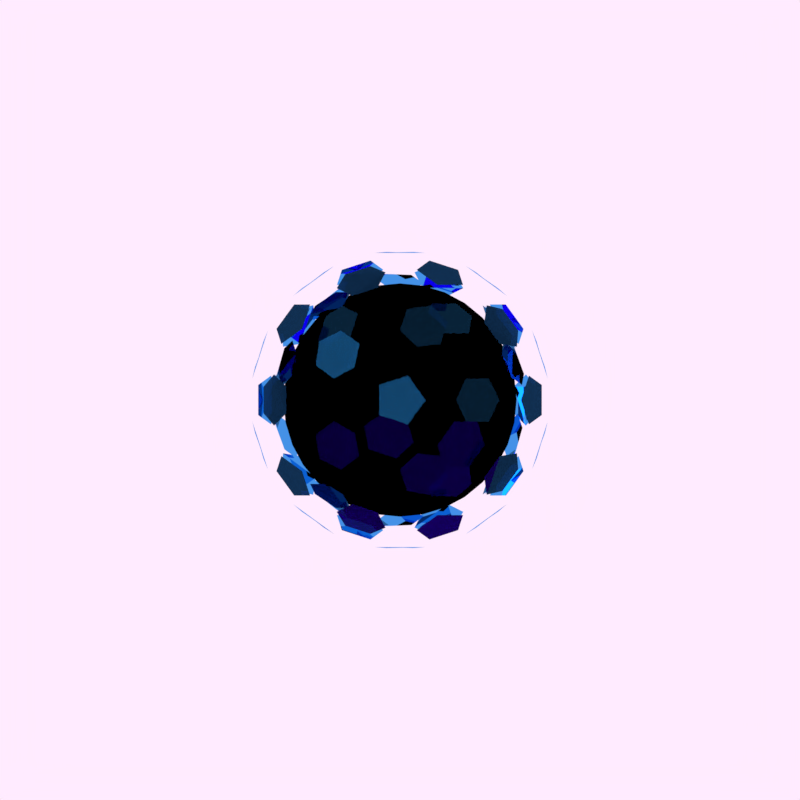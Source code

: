 # Source: sphereFade.blend  (saved by Blender 2.79.0; exported with 4.5.12 LTS)
import bpy
from mathutils import Matrix  # noqa: F401  (used for matrix-valued properties, if any)

bpy.ops.wm.read_factory_settings(use_empty=True)
scene = bpy.context.scene
scene.name = 'Scene'

# ---- collections
col_collection_1 = bpy.data.collections.new('Collection 1'); scene.collection.children.link(col_collection_1)
col_collection_2 = bpy.data.collections.new('Collection 2'); scene.collection.children.link(col_collection_2)
col_collection_2.hide_render = True
col_collection_2.hide_viewport = True

# ---- images (referenced by path relative to the original .blend; pixels are not part of the script)
import os
ASSET_DIR = os.environ.get("B2B_ASSET_DIR", "")  # directory of the original .blend (textures are referenced by path, not embedded)
HERE = os.path.dirname(os.path.abspath(__file__))  # packed textures are extracted next to this script under _unpacked/

def load_image(name, relpath, width, height, colorspace="sRGB"):
    """Load a texture the original file referenced (path relative to the .blend, or extracted next to this script)."""
    p = next((c for c in (os.path.join(HERE, relpath), os.path.join(ASSET_DIR, relpath)) if relpath and os.path.exists(c)), "")
    if p:
        img = bpy.data.images.load(p, check_existing=True)
        img.name = name
    else:  # same state as the original file: an image datablock whose file is absent (Cycles renders it pink)
        img = bpy.data.images.new(name, width, height)
        img.source = "FILE"
        img.filepath = "//" + (relpath or name)
    img.colorspace_settings.name = colorspace
    return img
img_nebulabackground_png = load_image('NebulaBackground.png', 'NebulaBackground.png', 1024, 1024, 'sRGB')

# ---- materials (node trees are filled in below, after node groups)
mat_material = bpy.data.materials.new('Material')
mat_material.alpha_threshold = 0.0
mat_material.roughness = 0.5
mat_material_001 = bpy.data.materials.new('Material.001')
mat_material_001.alpha_threshold = 0.0
mat_material_001.roughness = 0.5
mat_material_006 = bpy.data.materials.new('Material.006')
mat_material_006.alpha_threshold = 0.0
mat_material_006.roughness = 0.5
mat_material_005 = bpy.data.materials.new('Material.005')
mat_material_005.alpha_threshold = 0.0
mat_material_005.roughness = 0.5
mat_material_009 = bpy.data.materials.new('Material.009')
mat_material_009.alpha_threshold = 0.0
mat_material_009.roughness = 0.5
mat_material_011 = bpy.data.materials.new('Material.011')
mat_material_011.alpha_threshold = 0.0
mat_material_011.roughness = 0.5
mat_material_010 = bpy.data.materials.new('Material.010')
mat_material_010.alpha_threshold = 0.0
mat_material_010.roughness = 0.5
mat_material_014 = bpy.data.materials.new('Material.014')
mat_material_014.alpha_threshold = 0.0
mat_material_014.roughness = 0.5
mat_material_013 = bpy.data.materials.new('Material.013')
mat_material_013.alpha_threshold = 0.0
mat_material_013.roughness = 0.5

# ---- material node trees
mat_material.use_nodes = True; mat_material.node_tree.nodes.clear()
_N = mat_material.node_tree.nodes; _L = mat_material.node_tree.links
n0 = _N.new('ShaderNodeOutputMaterial'); n0.name = 'Material Output'; n0.location = (300, 300)
n1 = _N.new('ShaderNodeMixShader'); n1.name = 'Mix Shader'; n1.location = (10, 300)
n1.inputs[0].default_value = 0.0
n2 = _N.new('ShaderNodeBsdfTransparent'); n2.name = 'Transparent BSDF'; n2.location = (-180, 100)
n3 = _N.new('ShaderNodeBsdfGlass'); n3.name = 'Glass BSDF'; n3.location = (-190, 200)
n3.distribution = 'BECKMANN'
n3.inputs[0].default_value = (0.05864, 0.3409, 0.8, 1.0)
n3.inputs[2].default_value = 1.45
_L.new(n1.outputs[0], n0.inputs[0])
_L.new(n2.outputs[0], n1.inputs[2])
_L.new(n3.outputs[0], n1.inputs[1])
n0.is_active_output = True
mat_material_001.use_nodes = True; mat_material_001.node_tree.nodes.clear()
_N = mat_material_001.node_tree.nodes; _L = mat_material_001.node_tree.links
n0 = _N.new('ShaderNodeOutputMaterial'); n0.name = 'Material Output'; n0.location = (300, 300)
n1 = _N.new('ShaderNodeEmission'); n1.name = 'Emission'; n1.location = (10, 300)
n1.inputs[0].default_value = (0.0, 0.0, 0.0, 1.0)
_L.new(n1.outputs[0], n0.inputs[0])
n0.is_active_output = True
mat_material_006.use_nodes = True; mat_material_006.node_tree.nodes.clear()
_N = mat_material_006.node_tree.nodes; _L = mat_material_006.node_tree.links
n0 = _N.new('ShaderNodeOutputMaterial'); n0.name = 'Material Output'; n0.location = (300, 300)
n1 = _N.new('ShaderNodeBackground'); n1.name = 'Background'; n1.location = (10, 300)
n1.inputs[0].default_value = (1.0, 0.8322, 0.9972, 1.0)
_L.new(n1.outputs[0], n0.inputs[0])
n0.is_active_output = True
mat_material_005.use_nodes = True; mat_material_005.node_tree.nodes.clear()
_N = mat_material_005.node_tree.nodes; _L = mat_material_005.node_tree.links
n0 = _N.new('ShaderNodeOutputMaterial'); n0.name = 'Material Output'; n0.location = (300, 300)
n1 = _N.new('ShaderNodeBsdfDiffuse'); n1.name = 'Diffuse BSDF'; n1.location = (10, 300)
n2 = _N.new('ShaderNodeTexImage'); n2.name = 'Image Texture'; n2.location = (-180, 300)
n2.width = 140
n2.image = img_nebulabackground_png
_L.new(n1.outputs[0], n0.inputs[0])
_L.new(n2.outputs[0], n1.inputs[0])
n0.is_active_output = True
mat_material_009.use_nodes = True; mat_material_009.node_tree.nodes.clear()
_N = mat_material_009.node_tree.nodes; _L = mat_material_009.node_tree.links
n0 = _N.new('ShaderNodeOutputMaterial'); n0.name = 'Material Output'; n0.location = (300, 300)
n1 = _N.new('ShaderNodeBackground'); n1.name = 'Background'; n1.location = (10, 300)
n1.inputs[0].default_value = (1.0, 0.8322, 0.9972, 1.0)
_L.new(n1.outputs[0], n0.inputs[0])
n0.is_active_output = True
mat_material_011.use_nodes = True; mat_material_011.node_tree.nodes.clear()
_N = mat_material_011.node_tree.nodes; _L = mat_material_011.node_tree.links
n0 = _N.new('ShaderNodeOutputMaterial'); n0.name = 'Material Output'; n0.location = (300, 300)
n1 = _N.new('ShaderNodeBackground'); n1.name = 'Background'; n1.location = (10, 300)
n1.inputs[0].default_value = (1.0, 0.8322, 0.9972, 1.0)
_L.new(n1.outputs[0], n0.inputs[0])
n0.is_active_output = True
mat_material_010.use_nodes = True; mat_material_010.node_tree.nodes.clear()
_N = mat_material_010.node_tree.nodes; _L = mat_material_010.node_tree.links
n0 = _N.new('ShaderNodeOutputMaterial'); n0.name = 'Material Output'; n0.location = (300, 300)
n1 = _N.new('ShaderNodeBackground'); n1.name = 'Background'; n1.location = (10, 300)
n1.inputs[0].default_value = (1.0, 0.8322, 0.9972, 1.0)
_L.new(n1.outputs[0], n0.inputs[0])
n0.is_active_output = True
mat_material_014.use_nodes = True; mat_material_014.node_tree.nodes.clear()
_N = mat_material_014.node_tree.nodes; _L = mat_material_014.node_tree.links
n0 = _N.new('ShaderNodeOutputMaterial'); n0.name = 'Material Output'; n0.location = (300, 300)
n1 = _N.new('ShaderNodeBackground'); n1.name = 'Background'; n1.location = (10, 300)
n1.inputs[0].default_value = (1.0, 0.8322, 0.9972, 1.0)
_L.new(n1.outputs[0], n0.inputs[0])
n0.is_active_output = True
mat_material_013.use_nodes = True; mat_material_013.node_tree.nodes.clear()
_N = mat_material_013.node_tree.nodes; _L = mat_material_013.node_tree.links
n0 = _N.new('ShaderNodeOutputMaterial'); n0.name = 'Material Output'; n0.location = (300, 300)
n1 = _N.new('ShaderNodeBackground'); n1.name = 'Background'; n1.location = (10, 300)
n1.inputs[0].default_value = (1.0, 0.8322, 0.9972, 1.0)
_L.new(n1.outputs[0], n0.inputs[0])
n0.is_active_output = True

# ---- world
world_world = bpy.data.worlds.new('World'); scene.world = world_world
world_world.color = (1.0, 1.0, 1.0)
world_world.use_sun_shadow = False
world_world.sun_shadow_jitter_overblur = 0.0
world_world.cycles.sampling_method = 'MANUAL'

# ---- cameras
cam_camera_001 = bpy.data.cameras.new('Camera.001')
cam_camera_001.type = 'ORTHO'
cam_camera_001.clip_end = 100.0
cam_camera_001.lens = 35.0
cam_camera_001.sensor_width = 32.0
cam_camera_001.sensor_height = 18.0
cam_camera_001.display_size = 2.0
cam_camera_001.dof.focus_distance = 0.0

# ---- lights
light_sun = bpy.data.lights.new('Sun', 'SUN')
light_sun.color = (0.489, 0.8873, 1.0)
light_sun.transmission_factor = 0.0
light_sun.angle = 2.024
light_sun.energy = 5.0
light_sun.shadow_buffer_clip_start = 0.5
light_sun.shadow_soft_size = 1.6
light_sun.shadow_cascade_max_distance = 1000.0
light_sun_001 = bpy.data.lights.new('Sun.001', 'SUN')
light_sun_001.color = (0.489, 0.8873, 1.0)
light_sun_001.transmission_factor = 0.0
light_sun_001.angle = 2.024
light_sun_001.energy = 5.0
light_sun_001.shadow_buffer_clip_start = 0.5
light_sun_001.shadow_soft_size = 1.6
light_sun_001.shadow_cascade_max_distance = 1000.0

# ---- meshes
me_icosphere_227 = bpy.data.meshes.new('Icosphere.227')
me_icosphere_227.from_pydata([(-0.8451, -0.01452, 0.07269), (-0.8776, 0.08548, -0.09745), (-0.8776, 0.3035, -0.09745), (-0.8451, 0.4035, 0.07269), (-0.8097, 0.2945, 0.2582), (-0.8097, 0.0945, 0.2582)], [], [(3, 2, 1, 0, 5, 4)])
_ca = me_icosphere_227.color_attributes.new('Col', 'BYTE_COLOR', 'CORNER')
_ca.data.foreach_set('color', [1.0, 1.0, 1.0, 1.0, 1.0, 1.0, 1.0, 1.0, 1.0, 1.0, 1.0, 1.0, 1.0, 1.0, 1.0, 1.0, 1.0, 1.0, 1.0, 1.0, 1.0, 1.0, 1.0, 1.0])
me_icosphere_227.materials.append(mat_material)
me_icosphere_227.use_remesh_preserve_volume = False
me_icosphere_227.use_remesh_preserve_attributes = False
me_icosphere_227.use_mirror_vertex_groups = False
me_icosphere_227.update()
me_icosphere_226 = bpy.data.meshes.new('Icosphere.226')
me_icosphere_226.from_pydata([(-0.3169, -0.6409, -0.381), (-0.3536, -0.5278, -0.5734), (-0.464, -0.4338, -0.5944), (-0.5822, -0.4055, -0.4531), (-0.5468, -0.5145, -0.2676), (-0.4004, -0.6298, -0.2611)], [], [(3, 2, 1, 0, 5, 4)])
_ca = me_icosphere_226.color_attributes.new('Col', 'BYTE_COLOR', 'CORNER')
_ca.data.foreach_set('color', [1.0, 1.0, 1.0, 1.0, 1.0, 1.0, 1.0, 1.0, 1.0, 1.0, 1.0, 1.0, 1.0, 1.0, 1.0, 1.0, 1.0, 1.0, 1.0, 1.0, 1.0, 1.0, 1.0, 1.0])
me_icosphere_226.materials.append(mat_material)
me_icosphere_226.use_remesh_preserve_volume = False
me_icosphere_226.use_remesh_preserve_attributes = False
me_icosphere_226.use_mirror_vertex_groups = False
me_icosphere_226.update()
me_icosphere_225 = bpy.data.meshes.new('Icosphere.225')
me_icosphere_225.from_pydata([(0.4988, 0.08549, -0.9481), (0.6364, -0.01452, -0.843), (0.7865, 0.0945, -0.7283), (0.7865, 0.2945, -0.7283), (0.6364, 0.4035, -0.843), (0.4988, 0.3035, -0.9481)], [], [(3, 2, 1, 0, 5, 4)])
_ca = me_icosphere_225.color_attributes.new('Col', 'BYTE_COLOR', 'CORNER')
_ca.data.foreach_set('color', [1.0, 1.0, 1.0, 1.0, 1.0, 1.0, 1.0, 1.0, 1.0, 1.0, 1.0, 1.0, 1.0, 1.0, 1.0, 1.0, 1.0, 1.0, 1.0, 1.0, 1.0, 1.0, 1.0, 1.0])
me_icosphere_225.materials.append(mat_material)
me_icosphere_225.use_remesh_preserve_volume = False
me_icosphere_225.use_remesh_preserve_attributes = False
me_icosphere_225.use_mirror_vertex_groups = False
me_icosphere_225.update()
me_icosphere_224 = bpy.data.meshes.new('Icosphere.224')
me_icosphere_224.from_pydata([(0.6879, 0.6409, -0.6923), (0.8435, 0.5278, -0.5734), (0.7865, 0.2945, -0.7283), (0.8776, 0.3869, -0.5944), (0.6364, 0.4035, -0.843), (0.6079, 0.5828, -0.8005)], [], [(3, 2, 4, 5, 0, 1)])
_ca = me_icosphere_224.color_attributes.new('Col', 'BYTE_COLOR', 'CORNER')
_ca.data.foreach_set('color', [1.0, 1.0, 1.0, 1.0, 1.0, 1.0, 1.0, 1.0, 1.0, 1.0, 1.0, 1.0, 1.0, 1.0, 1.0, 1.0, 1.0, 1.0, 1.0, 1.0, 1.0, 1.0, 1.0, 1.0])
me_icosphere_224.materials.append(mat_material)
me_icosphere_224.use_remesh_preserve_volume = False
me_icosphere_224.use_remesh_preserve_attributes = False
me_icosphere_224.use_mirror_vertex_groups = False
me_icosphere_224.update()
me_icosphere_223 = bpy.data.meshes.new('Icosphere.223')
me_icosphere_223.from_pydata([(0.1219, 0.1691, 0.1341), (0.08945, 0.0691, -0.03602), (-0.03871, -0.1073, -0.03602), (-0.1238, -0.1691, 0.1341), (-0.08835, -0.06008, 0.3196), (0.0292, 0.1017, 0.3196)], [], [(3, 2, 1, 0, 5, 4)])
_ca = me_icosphere_223.color_attributes.new('Col', 'BYTE_COLOR', 'CORNER')
_ca.data.foreach_set('color', [1.0, 1.0, 1.0, 1.0, 1.0, 1.0, 1.0, 1.0, 1.0, 1.0, 1.0, 1.0, 1.0, 1.0, 1.0, 1.0, 1.0, 1.0, 1.0, 1.0, 1.0, 1.0, 1.0, 1.0])
me_icosphere_223.materials.append(mat_material)
me_icosphere_223.use_remesh_preserve_volume = False
me_icosphere_223.use_remesh_preserve_attributes = False
me_icosphere_223.use_mirror_vertex_groups = False
me_icosphere_223.update()
me_icosphere_222 = bpy.data.meshes.new('Icosphere.222')
me_icosphere_222.from_pydata([(0.2944, -0.1544, -0.07837), (0.1893, -0.1544, -0.2485), (-0.01809, -0.08703, -0.2485), (-0.1032, -0.02522, -0.07837), (0.01147, -0.02522, 0.1071), (0.2017, -0.08702, 0.1071)], [], [(3, 2, 1, 0, 5, 4)])
_ca = me_icosphere_222.color_attributes.new('Col', 'BYTE_COLOR', 'CORNER')
_ca.data.foreach_set('color', [1.0, 1.0, 1.0, 1.0, 1.0, 1.0, 1.0, 1.0, 1.0, 1.0, 1.0, 1.0, 1.0, 1.0, 1.0, 1.0, 1.0, 1.0, 1.0, 1.0, 1.0, 1.0, 1.0, 1.0])
me_icosphere_222.materials.append(mat_material)
me_icosphere_222.use_remesh_preserve_volume = False
me_icosphere_222.use_remesh_preserve_attributes = False
me_icosphere_222.use_mirror_vertex_groups = False
me_icosphere_222.update()
me_icosphere_221 = bpy.data.meshes.new('Icosphere.221')
me_icosphere_221.from_pydata([(-0.1495, -0.1004, -0.01588), (-0.09006, 0.08256, -0.1348), (0.03347, 0.1585, -0.1137), (0.1495, 0.1004, 0.02015), (0.09219, -0.07601, 0.1348), (-0.06953, -0.1585, 0.09229)], [], [(3, 2, 1, 0, 5, 4)])
_ca = me_icosphere_221.color_attributes.new('Col', 'BYTE_COLOR', 'CORNER')
_ca.data.foreach_set('color', [1.0, 1.0, 1.0, 1.0, 1.0, 1.0, 1.0, 1.0, 1.0, 1.0, 1.0, 1.0, 1.0, 1.0, 1.0, 1.0, 1.0, 1.0, 1.0, 1.0, 1.0, 1.0, 1.0, 1.0])
me_icosphere_221.materials.append(mat_material)
me_icosphere_221.use_remesh_preserve_volume = False
me_icosphere_221.use_remesh_preserve_attributes = False
me_icosphere_221.use_mirror_vertex_groups = False
me_icosphere_221.update()
me_icosphere_220 = bpy.data.meshes.new('Icosphere.220')
me_icosphere_220.from_pydata([(0.1778, -0.007294, -0.1099), (0.06024, -0.1691, -0.1099), (-0.1252, -0.1691, 0.004741), (-0.1778, -0.007293, 0.1099), (-0.04964, 0.1691, 0.1099), (0.1205, 0.1691, 0.004738)], [], [(3, 2, 1, 0, 5, 4)])
_ca = me_icosphere_220.color_attributes.new('Col', 'BYTE_COLOR', 'CORNER')
_ca.data.foreach_set('color', [1.0, 1.0, 1.0, 1.0, 1.0, 1.0, 1.0, 1.0, 1.0, 1.0, 1.0, 1.0, 1.0, 1.0, 1.0, 1.0, 1.0, 1.0, 1.0, 1.0, 1.0, 1.0, 1.0, 1.0])
me_icosphere_220.materials.append(mat_material)
me_icosphere_220.use_remesh_preserve_volume = False
me_icosphere_220.use_remesh_preserve_attributes = False
me_icosphere_220.use_mirror_vertex_groups = False
me_icosphere_220.update()
me_icosphere_219 = bpy.data.meshes.new('Icosphere.219')
me_icosphere_219.from_pydata([(-0.1765, 0.02051, 0.04677), (-0.08033, -0.04939, -0.1456), (0.06425, -0.06055, -0.1667), (0.1765, -0.01398, -0.02528), (0.08379, 0.0534, 0.1602), (-0.1024, 0.06055, 0.1667)], [], [(3, 2, 1, 0, 5, 4)])
_ca = me_icosphere_219.color_attributes.new('Col', 'BYTE_COLOR', 'CORNER')
_ca.data.foreach_set('color', [1.0, 1.0, 1.0, 1.0, 1.0, 1.0, 1.0, 1.0, 1.0, 1.0, 1.0, 1.0, 1.0, 1.0, 1.0, 1.0, 1.0, 1.0, 1.0, 1.0, 1.0, 1.0, 1.0, 1.0])
me_icosphere_219.materials.append(mat_material)
me_icosphere_219.use_remesh_preserve_volume = False
me_icosphere_219.use_remesh_preserve_attributes = False
me_icosphere_219.use_mirror_vertex_groups = False
me_icosphere_219.update()
me_icosphere_218 = bpy.data.meshes.new('Icosphere.218')
me_icosphere_218.from_pydata([(-0.1029, -0.04938, -0.1418), (0.1122, 0.0205, -0.1418), (-0.1101, -0.01398, 0.1418), (-0.1863, -0.06055, -0.02187), (0.1863, 0.06055, -0.02187), (0.09728, 0.0534, 0.1418)], [], [(1, 0, 3, 2, 5, 4)])
_ca = me_icosphere_218.color_attributes.new('Col', 'BYTE_COLOR', 'CORNER')
_ca.data.foreach_set('color', [1.0, 1.0, 1.0, 1.0, 1.0, 1.0, 1.0, 1.0, 1.0, 1.0, 1.0, 1.0, 1.0, 1.0, 1.0, 1.0, 1.0, 1.0, 1.0, 1.0, 1.0, 1.0, 1.0, 1.0])
me_icosphere_218.materials.append(mat_material)
me_icosphere_218.use_remesh_preserve_volume = False
me_icosphere_218.use_remesh_preserve_attributes = False
me_icosphere_218.use_mirror_vertex_groups = False
me_icosphere_218.update()
me_icosphere_217 = bpy.data.meshes.new('Icosphere.217')
me_icosphere_217.from_pydata([(-0.05626, 0.1112, 0.1348), (0.1361, 0.1112, 0.01588), (0.03824, -0.1112, -0.1348), (0.1667, 0.01715, -0.09229), (-0.1472, -0.1112, -0.02015), (-0.1667, 0.01715, 0.1137)], [], [(3, 2, 4, 5, 0, 1)])
_ca = me_icosphere_217.color_attributes.new('Col', 'BYTE_COLOR', 'CORNER')
_ca.data.foreach_set('color', [1.0, 1.0, 1.0, 1.0, 1.0, 1.0, 1.0, 1.0, 1.0, 1.0, 1.0, 1.0, 1.0, 1.0, 1.0, 1.0, 1.0, 1.0, 1.0, 1.0, 1.0, 1.0, 1.0, 1.0])
me_icosphere_217.materials.append(mat_material)
me_icosphere_217.use_remesh_preserve_volume = False
me_icosphere_217.use_remesh_preserve_attributes = False
me_icosphere_217.use_mirror_vertex_groups = False
me_icosphere_217.update()
me_icosphere_063 = bpy.data.meshes.new('Icosphere.063')
me_icosphere_063.from_pydata([(0.09594, 0.004626, -0.1456), (0.1327, 0.1177, 0.04676), (-0.1327, -0.1177, -0.02528), (-0.01448, -0.08939, -0.1667), (-0.09726, -0.008689, 0.1602), (0.04919, 0.1065, 0.1667)], [], [(1, 0, 3, 2, 4, 5)])
_ca = me_icosphere_063.color_attributes.new('Col', 'BYTE_COLOR', 'CORNER')
_ca.data.foreach_set('color', [1.0, 1.0, 1.0, 1.0, 1.0, 1.0, 1.0, 1.0, 1.0, 1.0, 1.0, 1.0, 1.0, 1.0, 1.0, 1.0, 1.0, 1.0, 1.0, 1.0, 1.0, 1.0, 1.0, 1.0])
me_icosphere_063.materials.append(mat_material)
me_icosphere_063.use_remesh_preserve_volume = False
me_icosphere_063.use_remesh_preserve_attributes = False
me_icosphere_063.use_mirror_vertex_groups = False
me_icosphere_063.update()
me_icosphere_062 = bpy.data.meshes.new('Icosphere.062')
me_icosphere_062.from_pydata([], [], [])
_ca = me_icosphere_062.color_attributes.new('Col', 'BYTE_COLOR', 'CORNER')
_ca.data.foreach_set('color', [])
me_icosphere_062.materials.append(mat_material)
me_icosphere_062.use_remesh_preserve_volume = False
me_icosphere_062.use_remesh_preserve_attributes = False
me_icosphere_062.use_mirror_vertex_groups = False
me_icosphere_062.update()
me_icosphere_061 = bpy.data.meshes.new('Icosphere.061')
me_icosphere_061.from_pydata([(0.006083, -0.1924, -0.003759), (-0.08507, -0.1, -0.1376), (-0.08507, 0.1, -0.1376), (0.006083, 0.1924, -0.003759), (0.08507, 0.1, 0.1376), (0.08507, -0.1, 0.1376)], [], [(1, 2, 3, 4, 5, 0)])
_ca = me_icosphere_061.color_attributes.new('Col', 'BYTE_COLOR', 'CORNER')
_ca.data.foreach_set('color', [1.0, 1.0, 1.0, 1.0, 1.0, 1.0, 1.0, 1.0, 1.0, 1.0, 1.0, 1.0, 1.0, 1.0, 1.0, 1.0, 1.0, 1.0, 1.0, 1.0, 1.0, 1.0, 1.0, 1.0])
me_icosphere_061.materials.append(mat_material)
me_icosphere_061.use_remesh_preserve_volume = False
me_icosphere_061.use_remesh_preserve_attributes = False
me_icosphere_061.use_mirror_vertex_groups = False
me_icosphere_061.update()
me_icosphere_060 = bpy.data.meshes.new('Icosphere.060')
me_icosphere_060.from_pydata([(-0.174, 0.09149, -0.03674), (-0.1373, -0.0216, 0.1556), (0.07782, -0.09149, 0.1556), (0.174, -0.0216, -0.03674), (0.01837, 0.09149, -0.1556)], [], [(3, 2, 1, 0, 4)])
_ca = me_icosphere_060.color_attributes.new('Col', 'BYTE_COLOR', 'CORNER')
_ca.data.foreach_set('color', [1.0, 1.0, 1.0, 1.0, 1.0, 1.0, 1.0, 1.0, 1.0, 1.0, 1.0, 1.0, 1.0, 1.0, 1.0, 1.0, 1.0, 1.0, 1.0, 1.0])
me_icosphere_060.materials.append(mat_material)
me_icosphere_060.use_remesh_preserve_volume = False
me_icosphere_060.use_remesh_preserve_attributes = False
me_icosphere_060.use_mirror_vertex_groups = False
me_icosphere_060.update()
me_icosphere_059 = bpy.data.meshes.new('Icosphere.059')
me_icosphere_059.from_pydata([(-0.007017, -0.148, 0.1556), (0.1259, 0.03494, 0.1556), (0.08918, 0.148, -0.03674), (-0.06647, 0.03494, -0.1556), (-0.1259, -0.148, -0.03674)], [], [(3, 2, 1, 0, 4)])
_ca = me_icosphere_059.color_attributes.new('Col', 'BYTE_COLOR', 'CORNER')
_ca.data.foreach_set('color', [1.0, 1.0, 1.0, 1.0, 1.0, 1.0, 1.0, 1.0, 1.0, 1.0, 1.0, 1.0, 1.0, 1.0, 1.0, 1.0, 1.0, 1.0, 1.0, 1.0])
me_icosphere_059.materials.append(mat_material)
me_icosphere_059.use_remesh_preserve_volume = False
me_icosphere_059.use_remesh_preserve_attributes = False
me_icosphere_059.use_mirror_vertex_groups = False
me_icosphere_059.update()
me_icosphere_058 = bpy.data.meshes.new('Icosphere.058')
me_icosphere_058.from_pydata([(0.04941, 0.1556, -0.1011), (0.1802, 0.03448, -0.04649), (0.1276, -0.1273, 0.05865), (-0.05173, -0.1556, 0.1011), (-0.1802, -0.02733, 0.05865), (-0.1276, 0.1345, -0.04649)], [], [(1, 2, 3, 4, 5, 0)])
_ca = me_icosphere_058.color_attributes.new('Col', 'BYTE_COLOR', 'CORNER')
_ca.data.foreach_set('color', [1.0, 1.0, 1.0, 1.0, 1.0, 1.0, 1.0, 1.0, 1.0, 1.0, 1.0, 1.0, 1.0, 1.0, 1.0, 1.0, 1.0, 1.0, 1.0, 1.0, 1.0, 1.0, 1.0, 1.0])
me_icosphere_058.materials.append(mat_material)
me_icosphere_058.use_remesh_preserve_volume = False
me_icosphere_058.use_remesh_preserve_attributes = False
me_icosphere_058.use_mirror_vertex_groups = False
me_icosphere_058.update()
me_icosphere_057 = bpy.data.meshes.new('Icosphere.057')
me_icosphere_057.from_pydata([(-0.118, 0.1556, -0.003758), (0.01004, 0.1345, -0.1376), (0.1276, -0.02733, -0.1376), (0.1082, -0.1556, -0.00376), (-0.01004, -0.1273, 0.1376), (-0.1276, 0.03448, 0.1376)], [], [(1, 2, 3, 4, 5, 0)])
_ca = me_icosphere_057.color_attributes.new('Col', 'BYTE_COLOR', 'CORNER')
_ca.data.foreach_set('color', [1.0, 1.0, 1.0, 1.0, 1.0, 1.0, 1.0, 1.0, 1.0, 1.0, 1.0, 1.0, 1.0, 1.0, 1.0, 1.0, 1.0, 1.0, 1.0, 1.0, 1.0, 1.0, 1.0, 1.0])
me_icosphere_057.materials.append(mat_material)
me_icosphere_057.use_remesh_preserve_volume = False
me_icosphere_057.use_remesh_preserve_attributes = False
me_icosphere_057.use_mirror_vertex_groups = False
me_icosphere_057.update()
me_icosphere_056 = bpy.data.meshes.new('Icosphere.056')
me_icosphere_056.from_pydata([(-0.1011, -0.003575, -0.1637), (0.08507, 0.003575, -0.1701), (0.1902, 0.003574, 0.0), (0.1011, -0.003575, 0.1637), (-0.08506, 0.003575, 0.1701), (-0.1902, 0.003574, 0.0)], [], [(1, 2, 3, 4, 5, 0)])
_ca = me_icosphere_056.color_attributes.new('Col', 'BYTE_COLOR', 'CORNER')
_ca.data.foreach_set('color', [1.0, 1.0, 1.0, 1.0, 1.0, 1.0, 1.0, 1.0, 1.0, 1.0, 1.0, 1.0, 1.0, 1.0, 1.0, 1.0, 1.0, 1.0, 1.0, 1.0, 1.0, 1.0, 1.0, 1.0])
me_icosphere_056.materials.append(mat_material)
me_icosphere_056.use_remesh_preserve_volume = False
me_icosphere_056.use_remesh_preserve_attributes = False
me_icosphere_056.use_mirror_vertex_groups = False
me_icosphere_056.update()
me_icosphere_055 = bpy.data.meshes.new('Icosphere.055')
me_icosphere_055.from_pydata([(-0.07762, -0.06524, 0.1637), (-0.1539, -0.1118, 4.172e-07), (-0.06882, -0.05, -0.1701), (0.08603, 0.05367, -0.1637), (0.1539, 0.1118, 4.172e-07), (0.06882, 0.05, 0.1701)], [], [(1, 2, 3, 4, 5, 0)])
_ca = me_icosphere_055.color_attributes.new('Col', 'BYTE_COLOR', 'CORNER')
_ca.data.foreach_set('color', [1.0, 1.0, 1.0, 1.0, 1.0, 1.0, 1.0, 1.0, 1.0, 1.0, 1.0, 1.0, 1.0, 1.0, 1.0, 1.0, 1.0, 1.0, 1.0, 1.0, 1.0, 1.0, 1.0, 1.0])
me_icosphere_055.materials.append(mat_material)
me_icosphere_055.use_remesh_preserve_volume = False
me_icosphere_055.use_remesh_preserve_attributes = False
me_icosphere_055.use_mirror_vertex_groups = False
me_icosphere_055.update()
me_icosphere_054 = bpy.data.meshes.new('Icosphere.054')
me_icosphere_054.from_pydata([(-0.08918, 0.148, 0.03674), (0.06647, 0.03494, 0.1556), (0.1259, -0.148, 0.03674), (0.007017, -0.148, -0.1556), (-0.1259, 0.03494, -0.1556)], [], [(3, 2, 1, 0, 4)])
_ca = me_icosphere_054.color_attributes.new('Col', 'BYTE_COLOR', 'CORNER')
_ca.data.foreach_set('color', [1.0, 1.0, 1.0, 1.0, 1.0, 1.0, 1.0, 1.0, 1.0, 1.0, 1.0, 1.0, 1.0, 1.0, 1.0, 1.0, 1.0, 1.0, 1.0, 1.0])
me_icosphere_054.materials.append(mat_material)
me_icosphere_054.use_remesh_preserve_volume = False
me_icosphere_054.use_remesh_preserve_attributes = False
me_icosphere_054.use_mirror_vertex_groups = False
me_icosphere_054.update()
me_icosphere_053 = bpy.data.meshes.new('Icosphere.053')
me_icosphere_053.from_pydata([(-0.08603, 0.05367, 0.1637), (-0.1539, 0.1118, -4.321e-07), (-0.06882, 0.05, -0.1701), (0.07762, -0.06524, -0.1637), (0.1539, -0.1118, -4.321e-07), (0.06882, -0.05, 0.1701)], [], [(1, 2, 3, 4, 5, 0)])
_ca = me_icosphere_053.color_attributes.new('Col', 'BYTE_COLOR', 'CORNER')
_ca.data.foreach_set('color', [1.0, 1.0, 1.0, 1.0, 1.0, 1.0, 1.0, 1.0, 1.0, 1.0, 1.0, 1.0, 1.0, 1.0, 1.0, 1.0, 1.0, 1.0, 1.0, 1.0, 1.0, 1.0, 1.0, 1.0])
me_icosphere_053.materials.append(mat_material)
me_icosphere_053.use_remesh_preserve_volume = False
me_icosphere_053.use_remesh_preserve_attributes = False
me_icosphere_053.use_mirror_vertex_groups = False
me_icosphere_053.update()
me_icosphere_052 = bpy.data.meshes.new('Icosphere.052')
me_icosphere_052.from_pydata([(-0.183, 0.05367, 0.00376), (-0.1195, -0.05, -0.1376), (0.0707, -0.1118, -0.1376), (0.183, -0.06524, 0.00376), (0.1233, 0.05, 0.1376), (-0.06694, 0.1118, 0.1376)], [], [(1, 2, 3, 4, 5, 0)])
_ca = me_icosphere_052.color_attributes.new('Col', 'BYTE_COLOR', 'CORNER')
_ca.data.foreach_set('color', [1.0, 1.0, 1.0, 1.0, 1.0, 1.0, 1.0, 1.0, 1.0, 1.0, 1.0, 1.0, 1.0, 1.0, 1.0, 1.0, 1.0, 1.0, 1.0, 1.0, 1.0, 1.0, 1.0, 1.0])
me_icosphere_052.materials.append(mat_material)
me_icosphere_052.use_remesh_preserve_volume = False
me_icosphere_052.use_remesh_preserve_attributes = False
me_icosphere_052.use_mirror_vertex_groups = False
me_icosphere_052.update()
me_icosphere_051 = bpy.data.meshes.new('Icosphere.051')
me_icosphere_051.from_pydata([(0.174, 0.1131, -2.384e-07), (-0.04108, 0.183, -2.384e-07), (-0.174, -1.08e-08, 2.384e-07), (-0.04108, -0.183, -2.384e-07), (0.174, -0.1131, -2.384e-07)], [], [(3, 2, 1, 0, 4)])
_ca = me_icosphere_051.color_attributes.new('Col', 'BYTE_COLOR', 'CORNER')
_ca.data.foreach_set('color', [1.0, 1.0, 1.0, 1.0, 1.0, 1.0, 1.0, 1.0, 1.0, 1.0, 1.0, 1.0, 1.0, 1.0, 1.0, 1.0, 1.0, 1.0, 1.0, 1.0])
me_icosphere_051.materials.append(mat_material)
me_icosphere_051.use_remesh_preserve_volume = False
me_icosphere_051.use_remesh_preserve_attributes = False
me_icosphere_051.use_mirror_vertex_groups = False
me_icosphere_051.update()
me_icosphere_050 = bpy.data.meshes.new('Icosphere.050')
me_icosphere_050.from_pydata([(0.1354, 0.0984, 0.1011), (0.1639, -0.0809, 0.05866), (0.02629, -0.1809, -0.04649), (-0.1294, -0.09398, -0.1011), (-0.1639, 0.0809, -0.04649), (-0.02629, 0.1809, 0.05865)], [], [(1, 2, 3, 4, 5, 0)])
_ca = me_icosphere_050.color_attributes.new('Col', 'BYTE_COLOR', 'CORNER')
_ca.data.foreach_set('color', [1.0, 1.0, 1.0, 1.0, 1.0, 1.0, 1.0, 1.0, 1.0, 1.0, 1.0, 1.0, 1.0, 1.0, 1.0, 1.0, 1.0, 1.0, 1.0, 1.0, 1.0, 1.0, 1.0, 1.0])
me_icosphere_050.materials.append(mat_material)
me_icosphere_050.use_remesh_preserve_volume = False
me_icosphere_050.use_remesh_preserve_attributes = False
me_icosphere_050.use_mirror_vertex_groups = False
me_icosphere_050.update()
me_icosphere_049 = bpy.data.meshes.new('Icosphere.049')
me_icosphere_049.from_pydata([(-0.03805, 0.09398, -0.1637), (0.02629, -0.0809, -0.1701), (0.05878, -0.1809, -4.172e-07), (0.02446, -0.0984, 0.1637), (-0.02628, 0.0809, 0.1701), (-0.05878, 0.1809, -4.172e-07)], [], [(1, 2, 3, 4, 5, 0)])
_ca = me_icosphere_049.color_attributes.new('Col', 'BYTE_COLOR', 'CORNER')
_ca.data.foreach_set('color', [1.0, 1.0, 1.0, 1.0, 1.0, 1.0, 1.0, 1.0, 1.0, 1.0, 1.0, 1.0, 1.0, 1.0, 1.0, 1.0, 1.0, 1.0, 1.0, 1.0, 1.0, 1.0, 1.0, 1.0])
me_icosphere_049.materials.append(mat_material)
me_icosphere_049.use_remesh_preserve_volume = False
me_icosphere_049.use_remesh_preserve_attributes = False
me_icosphere_049.use_mirror_vertex_groups = False
me_icosphere_049.update()
me_icosphere_048 = bpy.data.meshes.new('Icosphere.048')
me_icosphere_048.from_pydata([(0.1259, -0.03494, 0.1556), (-0.007017, 0.148, 0.1556), (-0.1259, 0.148, -0.03674), (-0.06647, -0.03494, -0.1556), (0.08918, -0.148, -0.03674)], [], [(3, 2, 1, 0, 4)])
_ca = me_icosphere_048.color_attributes.new('Col', 'BYTE_COLOR', 'CORNER')
_ca.data.foreach_set('color', [1.0, 1.0, 1.0, 1.0, 1.0, 1.0, 1.0, 1.0, 1.0, 1.0, 1.0, 1.0, 1.0, 1.0, 1.0, 1.0, 1.0, 1.0, 1.0, 1.0])
me_icosphere_048.materials.append(mat_material)
me_icosphere_048.use_remesh_preserve_volume = False
me_icosphere_048.use_remesh_preserve_attributes = False
me_icosphere_048.use_mirror_vertex_groups = False
me_icosphere_048.update()
me_icosphere_047 = bpy.data.meshes.new('Icosphere.047')
me_icosphere_047.from_pydata([(-0.006083, 0.1924, 0.003759), (-0.08507, 0.1, -0.1376), (-0.08507, -0.1, -0.1376), (-0.006083, -0.1924, 0.003759), (0.08507, -0.1, 0.1376), (0.08507, 0.1, 0.1376)], [], [(1, 2, 3, 4, 5, 0)])
_ca = me_icosphere_047.color_attributes.new('Col', 'BYTE_COLOR', 'CORNER')
_ca.data.foreach_set('color', [1.0, 1.0, 1.0, 1.0, 1.0, 1.0, 1.0, 1.0, 1.0, 1.0, 1.0, 1.0, 1.0, 1.0, 1.0, 1.0, 1.0, 1.0, 1.0, 1.0, 1.0, 1.0, 1.0, 1.0])
me_icosphere_047.materials.append(mat_material)
me_icosphere_047.use_remesh_preserve_volume = False
me_icosphere_047.use_remesh_preserve_attributes = False
me_icosphere_047.use_mirror_vertex_groups = False
me_icosphere_047.update()
me_icosphere_046 = bpy.data.meshes.new('Icosphere.046')
me_icosphere_046.from_pydata([(-0.1259, -0.03494, -0.1556), (0.007017, 0.148, -0.1556), (-0.08918, -0.148, 0.03674), (0.06647, -0.03494, 0.1556), (0.1259, 0.148, 0.03674)], [], [(0, 2, 3, 4, 1)])
_ca = me_icosphere_046.color_attributes.new('Col', 'BYTE_COLOR', 'CORNER')
_ca.data.foreach_set('color', [1.0, 1.0, 1.0, 1.0, 1.0, 1.0, 1.0, 1.0, 1.0, 1.0, 1.0, 1.0, 1.0, 1.0, 1.0, 1.0, 1.0, 1.0, 1.0, 1.0])
me_icosphere_046.materials.append(mat_material)
me_icosphere_046.use_remesh_preserve_volume = False
me_icosphere_046.use_remesh_preserve_attributes = False
me_icosphere_046.use_mirror_vertex_groups = False
me_icosphere_046.update()
me_icosphere_045 = bpy.data.meshes.new('Icosphere.045')
me_icosphere_045.from_pydata([(0.07762, 0.06524, -0.1637), (-0.06882, -0.05, -0.1701), (-0.1539, -0.1118, -4.172e-07), (-0.08603, -0.05367, 0.1637), (0.06882, 0.05, 0.1701), (0.1539, 0.1118, -4.172e-07)], [], [(1, 2, 3, 4, 5, 0)])
_ca = me_icosphere_045.color_attributes.new('Col', 'BYTE_COLOR', 'CORNER')
_ca.data.foreach_set('color', [1.0, 1.0, 1.0, 1.0, 1.0, 1.0, 1.0, 1.0, 1.0, 1.0, 1.0, 1.0, 1.0, 1.0, 1.0, 1.0, 1.0, 1.0, 1.0, 1.0, 1.0, 1.0, 1.0, 1.0])
me_icosphere_045.materials.append(mat_material)
me_icosphere_045.use_remesh_preserve_volume = False
me_icosphere_045.use_remesh_preserve_attributes = False
me_icosphere_045.use_mirror_vertex_groups = False
me_icosphere_045.update()
me_icosphere_044 = bpy.data.meshes.new('Icosphere.044')
me_icosphere_044.from_pydata([(0.1011, 0.003575, 0.1637), (0.1902, -0.003574, 0.0), (0.08506, -0.003575, -0.1701), (-0.1011, 0.003575, -0.1637), (-0.1902, -0.003574, 0.0), (-0.08506, -0.003575, 0.1701)], [], [(1, 2, 3, 4, 5, 0)])
_ca = me_icosphere_044.color_attributes.new('Col', 'BYTE_COLOR', 'CORNER')
_ca.data.foreach_set('color', [1.0, 1.0, 1.0, 1.0, 1.0, 1.0, 1.0, 1.0, 1.0, 1.0, 1.0, 1.0, 1.0, 1.0, 1.0, 1.0, 1.0, 1.0, 1.0, 1.0, 1.0, 1.0, 1.0, 1.0])
me_icosphere_044.materials.append(mat_material)
me_icosphere_044.use_remesh_preserve_volume = False
me_icosphere_044.use_remesh_preserve_attributes = False
me_icosphere_044.use_mirror_vertex_groups = False
me_icosphere_044.update()
me_icosphere_043 = bpy.data.meshes.new('Icosphere.043')
me_icosphere_043.from_pydata([(0.118, -0.1556, 0.003758), (0.1276, -0.03448, -0.1376), (0.01004, 0.1273, -0.1376), (-0.1082, 0.1556, 0.00376), (-0.1276, 0.02733, 0.1376), (-0.01004, -0.1345, 0.1376)], [], [(1, 2, 3, 4, 5, 0)])
_ca = me_icosphere_043.color_attributes.new('Col', 'BYTE_COLOR', 'CORNER')
_ca.data.foreach_set('color', [1.0, 1.0, 1.0, 1.0, 1.0, 1.0, 1.0, 1.0, 1.0, 1.0, 1.0, 1.0, 1.0, 1.0, 1.0, 1.0, 1.0, 1.0, 1.0, 1.0, 1.0, 1.0, 1.0, 1.0])
me_icosphere_043.materials.append(mat_material)
me_icosphere_043.use_remesh_preserve_volume = False
me_icosphere_043.use_remesh_preserve_attributes = False
me_icosphere_043.use_mirror_vertex_groups = False
me_icosphere_043.update()
me_icosphere_042 = bpy.data.meshes.new('Icosphere.042')
me_icosphere_042.from_pydata([(-0.1082, -0.1556, 0.00376), (0.01004, -0.1273, -0.1376), (0.1276, 0.03448, -0.1376), (0.118, 0.1556, 0.003758), (-0.01004, 0.1345, 0.1376), (-0.1276, -0.02733, 0.1376)], [], [(1, 2, 3, 4, 5, 0)])
_ca = me_icosphere_042.color_attributes.new('Col', 'BYTE_COLOR', 'CORNER')
_ca.data.foreach_set('color', [1.0, 1.0, 1.0, 1.0, 1.0, 1.0, 1.0, 1.0, 1.0, 1.0, 1.0, 1.0, 1.0, 1.0, 1.0, 1.0, 1.0, 1.0, 1.0, 1.0, 1.0, 1.0, 1.0, 1.0])
me_icosphere_042.materials.append(mat_material)
me_icosphere_042.use_remesh_preserve_volume = False
me_icosphere_042.use_remesh_preserve_attributes = False
me_icosphere_042.use_mirror_vertex_groups = False
me_icosphere_042.update()
me_icosphere_041 = bpy.data.meshes.new('Icosphere.041')
me_icosphere_041.from_pydata([(-0.174, -0.0216, 0.03674), (-0.01837, 0.09149, 0.1556), (0.174, 0.09149, 0.03674), (0.1373, -0.0216, -0.1556), (-0.07782, -0.09149, -0.1556)], [], [(3, 2, 1, 0, 4)])
_ca = me_icosphere_041.color_attributes.new('Col', 'BYTE_COLOR', 'CORNER')
_ca.data.foreach_set('color', [1.0, 1.0, 1.0, 1.0, 1.0, 1.0, 1.0, 1.0, 1.0, 1.0, 1.0, 1.0, 1.0, 1.0, 1.0, 1.0, 1.0, 1.0, 1.0, 1.0])
me_icosphere_041.materials.append(mat_material)
me_icosphere_041.use_remesh_preserve_volume = False
me_icosphere_041.use_remesh_preserve_attributes = False
me_icosphere_041.use_mirror_vertex_groups = False
me_icosphere_041.update()
me_icosphere_040 = bpy.data.meshes.new('Icosphere.040')
me_icosphere_040.from_pydata([(0.05173, -0.1556, -0.1011), (0.1802, -0.02733, -0.05865), (0.1276, 0.1345, 0.04649), (-0.04941, 0.1556, 0.1011), (-0.1802, 0.03448, 0.04649), (-0.1276, -0.1273, -0.05865)], [], [(1, 2, 3, 4, 5, 0)])
_ca = me_icosphere_040.color_attributes.new('Col', 'BYTE_COLOR', 'CORNER')
_ca.data.foreach_set('color', [1.0, 1.0, 1.0, 1.0, 1.0, 1.0, 1.0, 1.0, 1.0, 1.0, 1.0, 1.0, 1.0, 1.0, 1.0, 1.0, 1.0, 1.0, 1.0, 1.0, 1.0, 1.0, 1.0, 1.0])
me_icosphere_040.materials.append(mat_material)
me_icosphere_040.use_remesh_preserve_volume = False
me_icosphere_040.use_remesh_preserve_attributes = False
me_icosphere_040.use_mirror_vertex_groups = False
me_icosphere_040.update()
me_icosphere_039 = bpy.data.meshes.new('Icosphere.039')
me_icosphere_039.from_pydata([(0.02446, 0.0984, 0.1637), (0.05878, 0.1809, -4.172e-07), (0.02629, 0.0809, -0.1701), (-0.03805, -0.09398, -0.1637), (-0.05878, -0.1809, -4.172e-07), (-0.02628, -0.0809, 0.1701)], [], [(1, 2, 3, 4, 5, 0)])
_ca = me_icosphere_039.color_attributes.new('Col', 'BYTE_COLOR', 'CORNER')
_ca.data.foreach_set('color', [1.0, 1.0, 1.0, 1.0, 1.0, 1.0, 1.0, 1.0, 1.0, 1.0, 1.0, 1.0, 1.0, 1.0, 1.0, 1.0, 1.0, 1.0, 1.0, 1.0, 1.0, 1.0, 1.0, 1.0])
me_icosphere_039.materials.append(mat_material)
me_icosphere_039.use_remesh_preserve_volume = False
me_icosphere_039.use_remesh_preserve_attributes = False
me_icosphere_039.use_mirror_vertex_groups = False
me_icosphere_039.update()
me_icosphere_038 = bpy.data.meshes.new('Icosphere.038')
me_icosphere_038.from_pydata([(0.01837, 0.183, -0.03674), (-0.07782, 0.1131, 0.1556), (-0.07782, -0.1131, 0.1556), (0.01837, -0.183, -0.03674), (0.07782, -1.028e-08, -0.1556)], [], [(3, 2, 1, 0, 4)])
_ca = me_icosphere_038.color_attributes.new('Col', 'BYTE_COLOR', 'CORNER')
_ca.data.foreach_set('color', [1.0, 1.0, 1.0, 1.0, 1.0, 1.0, 1.0, 1.0, 1.0, 1.0, 1.0, 1.0, 1.0, 1.0, 1.0, 1.0, 1.0, 1.0, 1.0, 1.0])
me_icosphere_038.materials.append(mat_material)
me_icosphere_038.use_remesh_preserve_volume = False
me_icosphere_038.use_remesh_preserve_attributes = False
me_icosphere_038.use_mirror_vertex_groups = False
me_icosphere_038.update()
me_icosphere_037 = bpy.data.meshes.new('Icosphere.037')
me_icosphere_037.from_pydata([(-0.1462, 0.1017, -0.1099), (-0.1988, -0.06008, -0.00474), (0.1988, 0.0691, -0.00474), (0.06114, 0.1691, -0.1099), (-0.04874, -0.1691, 0.1099), (0.1415, -0.1073, 0.1099)], [], [(1, 0, 3, 2, 5, 4)])
_ca = me_icosphere_037.color_attributes.new('Col', 'BYTE_COLOR', 'CORNER')
_ca.data.foreach_set('color', [1.0, 1.0, 1.0, 1.0, 1.0, 1.0, 1.0, 1.0, 1.0, 1.0, 1.0, 1.0, 1.0, 1.0, 1.0, 1.0, 1.0, 1.0, 1.0, 1.0, 1.0, 1.0, 1.0, 1.0])
me_icosphere_037.materials.append(mat_material)
me_icosphere_037.use_remesh_preserve_volume = False
me_icosphere_037.use_remesh_preserve_attributes = False
me_icosphere_037.use_mirror_vertex_groups = False
me_icosphere_037.update()
me_icosphere_036 = bpy.data.meshes.new('Icosphere.036')
me_icosphere_036.from_pydata([(0.06815, -0.1626, -0.04677), (-0.02804, -0.09267, 0.1456), (0.019, 0.09518, -0.1602), (0.08334, -0.07971, -0.1667), (-0.07374, 0.1626, 0.02528), (-0.08334, 0.04139, 0.1667)], [], [(3, 2, 4, 5, 1, 0)])
_ca = me_icosphere_036.color_attributes.new('Col', 'BYTE_COLOR', 'CORNER')
_ca.data.foreach_set('color', [1.0, 1.0, 1.0, 1.0, 1.0, 1.0, 1.0, 1.0, 1.0, 1.0, 1.0, 1.0, 1.0, 1.0, 1.0, 1.0, 1.0, 1.0, 1.0, 1.0, 1.0, 1.0, 1.0, 1.0])
me_icosphere_036.materials.append(mat_material)
me_icosphere_036.use_remesh_preserve_volume = False
me_icosphere_036.use_remesh_preserve_attributes = False
me_icosphere_036.use_mirror_vertex_groups = False
me_icosphere_036.update()
me_icosphere_035 = bpy.data.meshes.new('Icosphere.035')
me_icosphere_035.from_pydata([(-0.03404, -0.08981, 0.1456), (-0.1529, -0.08981, -0.04676), (-0.1165, -0.01385, -0.1667), (0.03832, 0.08981, -0.1602), (0.1529, 0.08981, 0.02528), (0.08949, -0.01386, 0.1667)], [], [(3, 2, 1, 0, 5, 4)])
_ca = me_icosphere_035.color_attributes.new('Col', 'BYTE_COLOR', 'CORNER')
_ca.data.foreach_set('color', [1.0, 1.0, 1.0, 1.0, 1.0, 1.0, 1.0, 1.0, 1.0, 1.0, 1.0, 1.0, 1.0, 1.0, 1.0, 1.0, 1.0, 1.0, 1.0, 1.0, 1.0, 1.0, 1.0, 1.0])
me_icosphere_035.materials.append(mat_material)
me_icosphere_035.use_remesh_preserve_volume = False
me_icosphere_035.use_remesh_preserve_attributes = False
me_icosphere_035.use_mirror_vertex_groups = False
me_icosphere_035.update()
me_icosphere_034 = bpy.data.meshes.new('Icosphere.034')
me_icosphere_034.from_pydata([(0.03749, 0.1732, -0.04677), (0.07423, 0.06013, 0.1456), (-0.07423, -0.0642, -0.1602), (-0.02349, 0.1151, -0.1667), (-0.03881, -0.1732, 0.02528), (0.04017, -0.08082, 0.1667)], [], [(3, 2, 4, 5, 1, 0)])
_ca = me_icosphere_034.color_attributes.new('Col', 'BYTE_COLOR', 'CORNER')
_ca.data.foreach_set('color', [1.0, 1.0, 1.0, 1.0, 1.0, 1.0, 1.0, 1.0, 1.0, 1.0, 1.0, 1.0, 1.0, 1.0, 1.0, 1.0, 1.0, 1.0, 1.0, 1.0, 1.0, 1.0, 1.0, 1.0])
me_icosphere_034.materials.append(mat_material)
me_icosphere_034.use_remesh_preserve_volume = False
me_icosphere_034.use_remesh_preserve_attributes = False
me_icosphere_034.use_mirror_vertex_groups = False
me_icosphere_034.update()
me_icosphere_033 = bpy.data.meshes.new('Icosphere.033')
me_icosphere_033.from_pydata([(-0.2944, 0.1544, 0.03506), (-0.1755, 0.1544, 0.2275), (-0.1032, -0.02522, -0.07837), (-0.258, 0.07844, -0.08485), (0.01147, -0.02522, 0.1071), (-0.05199, 0.07845, 0.2485)], [], [(3, 2, 4, 5, 1, 0)])
_ca = me_icosphere_033.color_attributes.new('Col', 'BYTE_COLOR', 'CORNER')
_ca.data.foreach_set('color', [1.0, 1.0, 1.0, 1.0, 1.0, 1.0, 1.0, 1.0, 1.0, 1.0, 1.0, 1.0, 1.0, 1.0, 1.0, 1.0, 1.0, 1.0, 1.0, 1.0, 1.0, 1.0, 1.0, 1.0])
me_icosphere_033.materials.append(mat_material)
me_icosphere_033.use_remesh_preserve_volume = False
me_icosphere_033.use_remesh_preserve_attributes = False
me_icosphere_033.use_mirror_vertex_groups = False
me_icosphere_033.update()
me_icosphere_032 = bpy.data.meshes.new('Icosphere.032')
me_icosphere_032.from_pydata([(0.05626, -0.1112, -0.1348), (-0.1361, -0.1112, -0.01588), (0.1472, 0.1112, 0.02015), (0.1667, -0.01715, -0.1137), (-0.03824, 0.1112, 0.1348), (-0.1667, -0.01715, 0.09229)], [], [(1, 0, 3, 2, 4, 5)])
_ca = me_icosphere_032.color_attributes.new('Col', 'BYTE_COLOR', 'CORNER')
_ca.data.foreach_set('color', [1.0, 1.0, 1.0, 1.0, 1.0, 1.0, 1.0, 1.0, 1.0, 1.0, 1.0, 1.0, 1.0, 1.0, 1.0, 1.0, 1.0, 1.0, 1.0, 1.0, 1.0, 1.0, 1.0, 1.0])
me_icosphere_032.materials.append(mat_material)
me_icosphere_032.use_remesh_preserve_volume = False
me_icosphere_032.use_remesh_preserve_attributes = False
me_icosphere_032.use_mirror_vertex_groups = False
me_icosphere_032.update()
me_icosphere_031 = bpy.data.meshes.new('Icosphere.031')
me_icosphere_031.from_pydata([(-0.07875, 0.08256, -0.1418), (0.05418, -0.1004, -0.1418), (0.1152, -0.1585, -0.02187), (0.08084, -0.07602, 0.1418), (-0.04731, 0.1004, 0.1418), (-0.1152, 0.1585, -0.02187)], [], [(1, 0, 5, 4, 3, 2)])
_ca = me_icosphere_031.color_attributes.new('Col', 'BYTE_COLOR', 'CORNER')
_ca.data.foreach_set('color', [1.0, 1.0, 1.0, 1.0, 1.0, 1.0, 1.0, 1.0, 1.0, 1.0, 1.0, 1.0, 1.0, 1.0, 1.0, 1.0, 1.0, 1.0, 1.0, 1.0, 1.0, 1.0, 1.0, 1.0])
me_icosphere_031.materials.append(mat_material)
me_icosphere_031.use_remesh_preserve_volume = False
me_icosphere_031.use_remesh_preserve_attributes = False
me_icosphere_031.use_mirror_vertex_groups = False
me_icosphere_031.update()
me_icosphere_030 = bpy.data.meshes.new('Icosphere.030')
me_icosphere_030.from_pydata([(-0.02432, 0.1177, 0.1348), (-0.18, 0.004626, 0.01588), (-0.1494, -0.08939, -0.09229), (0.02992, -0.1177, -0.1348), (0.18, -0.008692, -0.02015), (0.1203, 0.1065, 0.1137)], [], [(3, 2, 1, 0, 5, 4)])
_ca = me_icosphere_030.color_attributes.new('Col', 'BYTE_COLOR', 'CORNER')
_ca.data.foreach_set('color', [1.0, 1.0, 1.0, 1.0, 1.0, 1.0, 1.0, 1.0, 1.0, 1.0, 1.0, 1.0, 1.0, 1.0, 1.0, 1.0, 1.0, 1.0, 1.0, 1.0, 1.0, 1.0, 1.0, 1.0])
me_icosphere_030.materials.append(mat_material)
me_icosphere_030.use_remesh_preserve_volume = False
me_icosphere_030.use_remesh_preserve_attributes = False
me_icosphere_030.use_mirror_vertex_groups = False
me_icosphere_030.update()
me_icosphere_029 = bpy.data.meshes.new('Icosphere.029')
me_icosphere_029.from_pydata([(-0.1203, 0.01387, 0.1348), (-0.06087, -0.1691, 0.01588), (0.03798, -0.1691, -0.09229), (0.1203, -0.007293, -0.1348), (0.06301, 0.1691, -0.02015), (-0.06503, 0.1479, 0.1137)], [], [(3, 2, 1, 0, 5, 4)])
_ca = me_icosphere_029.color_attributes.new('Col', 'BYTE_COLOR', 'CORNER')
_ca.data.foreach_set('color', [1.0, 1.0, 1.0, 1.0, 1.0, 1.0, 1.0, 1.0, 1.0, 1.0, 1.0, 1.0, 1.0, 1.0, 1.0, 1.0, 1.0, 1.0, 1.0, 1.0, 1.0, 1.0, 1.0, 1.0])
me_icosphere_029.materials.append(mat_material)
me_icosphere_029.use_remesh_preserve_volume = False
me_icosphere_029.use_remesh_preserve_attributes = False
me_icosphere_029.use_mirror_vertex_groups = False
me_icosphere_029.update()
me_icosphere_028 = bpy.data.meshes.new('Icosphere.028')
me_icosphere_028.from_pydata([(0.01795, -0.1131, -0.1418), (0.01795, 0.1131, -0.1418), (-0.01795, -0.109, 0.1418), (0.00277, -0.1959, -0.02188), (0.00277, 0.1959, -0.02188), (-0.01795, 0.109, 0.1418)], [], [(1, 0, 3, 2, 5, 4)])
_ca = me_icosphere_028.color_attributes.new('Col', 'BYTE_COLOR', 'CORNER')
_ca.data.foreach_set('color', [1.0, 1.0, 1.0, 1.0, 1.0, 1.0, 1.0, 1.0, 1.0, 1.0, 1.0, 1.0, 1.0, 1.0, 1.0, 1.0, 1.0, 1.0, 1.0, 1.0, 1.0, 1.0, 1.0, 1.0])
me_icosphere_028.materials.append(mat_material)
me_icosphere_028.use_remesh_preserve_volume = False
me_icosphere_028.use_remesh_preserve_attributes = False
me_icosphere_028.use_mirror_vertex_groups = False
me_icosphere_028.update()
me_icosphere_027 = bpy.data.meshes.new('Icosphere.027')
me_icosphere_027.from_pydata([(0.06279, 0.09349, -0.3196), (-0.07015, -0.08948, -0.3196), (0.08945, 0.0691, -0.03602), (0.1238, 0.1516, -0.1997), (-0.1066, -0.1654, -0.1997), (-0.03871, -0.1073, -0.03602)], [], [(1, 0, 3, 2, 5, 4)])
_ca = me_icosphere_027.color_attributes.new('Col', 'BYTE_COLOR', 'CORNER')
_ca.data.foreach_set('color', [1.0, 1.0, 1.0, 1.0, 1.0, 1.0, 1.0, 1.0, 1.0, 1.0, 1.0, 1.0, 1.0, 1.0, 1.0, 1.0, 1.0, 1.0, 1.0, 1.0, 1.0, 1.0, 1.0, 1.0])
me_icosphere_027.materials.append(mat_material)
me_icosphere_027.use_remesh_preserve_volume = False
me_icosphere_027.use_remesh_preserve_attributes = False
me_icosphere_027.use_mirror_vertex_groups = False
me_icosphere_027.update()
me_icosphere_026 = bpy.data.meshes.new('Icosphere.026')
me_icosphere_026.from_pydata([(-0.05487, -0.1732, 0.01588), (0.1008, -0.06013, 0.1348), (-0.1064, 0.0642, -0.1348), (-0.1348, -0.1151, -0.09229), (0.04369, 0.1732, -0.02015), (0.1348, 0.08082, 0.1137)], [], [(1, 0, 3, 2, 4, 5)])
_ca = me_icosphere_026.color_attributes.new('Col', 'BYTE_COLOR', 'CORNER')
_ca.data.foreach_set('color', [1.0, 1.0, 1.0, 1.0, 1.0, 1.0, 1.0, 1.0, 1.0, 1.0, 1.0, 1.0, 1.0, 1.0, 1.0, 1.0, 1.0, 1.0, 1.0, 1.0, 1.0, 1.0, 1.0, 1.0])
me_icosphere_026.materials.append(mat_material)
me_icosphere_026.use_remesh_preserve_volume = False
me_icosphere_026.use_remesh_preserve_attributes = False
me_icosphere_026.use_mirror_vertex_groups = False
me_icosphere_026.update()
me_icosphere_025 = bpy.data.meshes.new('Icosphere.025')
me_icosphere_025.from_pydata([(-0.2206, 0.06184, -0.04735), (-0.005513, -0.008049, -0.04735), (-0.005513, -0.2342, -0.04735), (0.1085, -0.3171, -0.007306), (0.2642, -0.2301, 0.04735), (0.2642, -0.01212, 0.04735), (0.1085, 0.0748, -0.007306), (0.07395, 0.2497, 0.04735), (-0.1334, 0.3171, 0.04735), (-0.2642, 0.1959, -0.007306)], [], [(4, 3, 2, 1, 6, 5), (1, 0, 9, 8, 7, 6)])
_ca = me_icosphere_025.color_attributes.new('Col', 'BYTE_COLOR', 'CORNER')
_ca.data.foreach_set('color', [1.0, 1.0, 1.0, 1.0, 1.0, 1.0, 1.0, 1.0, 1.0, 1.0, 1.0, 1.0, 1.0, 1.0, 1.0, 1.0, 1.0, 1.0, 1.0, 1.0, 1.0, 1.0, 1.0, 1.0, 1.0, 1.0, 1.0, 1.0, 1.0, 1.0, 1.0, 1.0, 1.0, 1.0, 1.0, 1.0, 1.0, 1.0, 1.0, 1.0, 1.0, 1.0, 1.0, 1.0, 1.0, 1.0, 1.0, 1.0])
me_icosphere_025.materials.append(mat_material)
me_icosphere_025.use_remesh_preserve_volume = False
me_icosphere_025.use_remesh_preserve_attributes = False
me_icosphere_025.use_mirror_vertex_groups = False
me_icosphere_025.update()
me_icosphere_024 = bpy.data.meshes.new('Icosphere.024')
me_icosphere_024.from_pydata([(-0.1354, -0.0984, -0.1011), (0.02629, -0.1809, -0.05865), (0.1639, -0.0809, 0.04649), (0.1294, 0.09398, 0.1011), (-0.02629, 0.1809, 0.04649), (-0.1639, 0.0809, -0.05866)], [], [(1, 2, 3, 4, 5, 0)])
_ca = me_icosphere_024.color_attributes.new('Col', 'BYTE_COLOR', 'CORNER')
_ca.data.foreach_set('color', [1.0, 1.0, 1.0, 1.0, 1.0, 1.0, 1.0, 1.0, 1.0, 1.0, 1.0, 1.0, 1.0, 1.0, 1.0, 1.0, 1.0, 1.0, 1.0, 1.0, 1.0, 1.0, 1.0, 1.0])
me_icosphere_024.materials.append(mat_material)
me_icosphere_024.use_remesh_preserve_volume = False
me_icosphere_024.use_remesh_preserve_attributes = False
me_icosphere_024.use_mirror_vertex_groups = False
me_icosphere_024.update()
me_icosphere_023 = bpy.data.meshes.new('Icosphere.023')
me_icosphere_023.from_pydata([(0.1637, -1.08e-08, -0.1011), (0.08883, -0.1618, -0.04649), (-0.08131, -0.1618, 0.05865), (-0.1637, -1.08e-08, 0.1011), (-0.08131, 0.1618, 0.05865), (0.08883, 0.1618, -0.04649)], [], [(1, 2, 3, 4, 5, 0)])
_ca = me_icosphere_023.color_attributes.new('Col', 'BYTE_COLOR', 'CORNER')
_ca.data.foreach_set('color', [1.0, 1.0, 1.0, 1.0, 1.0, 1.0, 1.0, 1.0, 1.0, 1.0, 1.0, 1.0, 1.0, 1.0, 1.0, 1.0, 1.0, 1.0, 1.0, 1.0, 1.0, 1.0, 1.0, 1.0])
me_icosphere_023.materials.append(mat_material)
me_icosphere_023.use_remesh_preserve_volume = False
me_icosphere_023.use_remesh_preserve_attributes = False
me_icosphere_023.use_mirror_vertex_groups = False
me_icosphere_023.update()
me_icosphere_022 = bpy.data.meshes.new('Icosphere.022')
me_icosphere_022.from_pydata([(0.174, 0.0216, -0.03674), (0.07782, 0.09149, 0.1556), (-0.1373, 0.0216, 0.1556), (-0.174, -0.09149, -0.03674), (0.01837, -0.09149, -0.1556)], [], [(3, 2, 1, 0, 4)])
_ca = me_icosphere_022.color_attributes.new('Col', 'BYTE_COLOR', 'CORNER')
_ca.data.foreach_set('color', [1.0, 1.0, 1.0, 1.0, 1.0, 1.0, 1.0, 1.0, 1.0, 1.0, 1.0, 1.0, 1.0, 1.0, 1.0, 1.0, 1.0, 1.0, 1.0, 1.0])
me_icosphere_022.materials.append(mat_material)
me_icosphere_022.use_remesh_preserve_volume = False
me_icosphere_022.use_remesh_preserve_attributes = False
me_icosphere_022.use_mirror_vertex_groups = False
me_icosphere_022.update()
me_icosphere_021 = bpy.data.meshes.new('Icosphere.021')
me_icosphere_021.from_pydata([(0.04941, -0.1556, -0.1011), (-0.1276, -0.1345, -0.04649), (-0.1802, 0.02733, 0.05865), (-0.05173, 0.1556, 0.1011), (0.1276, 0.1273, 0.05865), (0.1802, -0.03448, -0.04649)], [], [(1, 2, 3, 4, 5, 0)])
_ca = me_icosphere_021.color_attributes.new('Col', 'BYTE_COLOR', 'CORNER')
_ca.data.foreach_set('color', [1.0, 1.0, 1.0, 1.0, 1.0, 1.0, 1.0, 1.0, 1.0, 1.0, 1.0, 1.0, 1.0, 1.0, 1.0, 1.0, 1.0, 1.0, 1.0, 1.0, 1.0, 1.0, 1.0, 1.0])
me_icosphere_021.materials.append(mat_material)
me_icosphere_021.use_remesh_preserve_volume = False
me_icosphere_021.use_remesh_preserve_attributes = False
me_icosphere_021.use_mirror_vertex_groups = False
me_icosphere_021.update()
me_icosphere_020 = bpy.data.meshes.new('Icosphere.020')
me_icosphere_020.from_pydata([(0.1082, 0.1556, -0.00376), (0.1276, 0.02733, -0.1376), (0.01004, -0.1345, -0.1376), (-0.118, -0.1556, -0.003758), (-0.1276, -0.03448, 0.1376), (-0.01004, 0.1273, 0.1376)], [], [(1, 2, 3, 4, 5, 0)])
_ca = me_icosphere_020.color_attributes.new('Col', 'BYTE_COLOR', 'CORNER')
_ca.data.foreach_set('color', [1.0, 1.0, 1.0, 1.0, 1.0, 1.0, 1.0, 1.0, 1.0, 1.0, 1.0, 1.0, 1.0, 1.0, 1.0, 1.0, 1.0, 1.0, 1.0, 1.0, 1.0, 1.0, 1.0, 1.0])
me_icosphere_020.materials.append(mat_material)
me_icosphere_020.use_remesh_preserve_volume = False
me_icosphere_020.use_remesh_preserve_attributes = False
me_icosphere_020.use_mirror_vertex_groups = False
me_icosphere_020.update()
me_icosphere_019 = bpy.data.meshes.new('Icosphere.019')
me_icosphere_019.from_pydata([(0.183, -0.05367, -0.00376), (0.06694, -0.1118, -0.1376), (-0.1233, -0.05, -0.1376), (-0.183, 0.06524, -0.00376), (-0.0707, 0.1118, 0.1376), (0.1195, 0.05, 0.1376)], [], [(1, 2, 3, 4, 5, 0)])
_ca = me_icosphere_019.color_attributes.new('Col', 'BYTE_COLOR', 'CORNER')
_ca.data.foreach_set('color', [1.0, 1.0, 1.0, 1.0, 1.0, 1.0, 1.0, 1.0, 1.0, 1.0, 1.0, 1.0, 1.0, 1.0, 1.0, 1.0, 1.0, 1.0, 1.0, 1.0, 1.0, 1.0, 1.0, 1.0])
me_icosphere_019.materials.append(mat_material)
me_icosphere_019.use_remesh_preserve_volume = False
me_icosphere_019.use_remesh_preserve_attributes = False
me_icosphere_019.use_mirror_vertex_groups = False
me_icosphere_019.update()
me_icosphere_018 = bpy.data.meshes.new('Icosphere.018')
me_icosphere_018.from_pydata([(-0.1354, 0.0984, -0.1011), (-0.1639, -0.0809, -0.05866), (-0.02629, -0.1809, 0.04649), (0.1294, -0.09398, 0.1011), (0.1639, 0.0809, 0.04649), (0.02629, 0.1809, -0.05865)], [], [(1, 2, 3, 4, 5, 0)])
_ca = me_icosphere_018.color_attributes.new('Col', 'BYTE_COLOR', 'CORNER')
_ca.data.foreach_set('color', [1.0, 1.0, 1.0, 1.0, 1.0, 1.0, 1.0, 1.0, 1.0, 1.0, 1.0, 1.0, 1.0, 1.0, 1.0, 1.0, 1.0, 1.0, 1.0, 1.0, 1.0, 1.0, 1.0, 1.0])
me_icosphere_018.materials.append(mat_material)
me_icosphere_018.use_remesh_preserve_volume = False
me_icosphere_018.use_remesh_preserve_attributes = False
me_icosphere_018.use_mirror_vertex_groups = False
me_icosphere_018.update()
me_icosphere_017 = bpy.data.meshes.new('Icosphere.017')
me_icosphere_017.from_pydata([(0.183, 0.06524, 0.00376), (0.0707, 0.1118, -0.1376), (-0.1195, 0.05, -0.1376), (-0.183, -0.05367, 0.00376), (-0.06694, -0.1118, 0.1376), (0.1233, -0.05, 0.1376)], [], [(1, 2, 3, 4, 5, 0)])
_ca = me_icosphere_017.color_attributes.new('Col', 'BYTE_COLOR', 'CORNER')
_ca.data.foreach_set('color', [1.0, 1.0, 1.0, 1.0, 1.0, 1.0, 1.0, 1.0, 1.0, 1.0, 1.0, 1.0, 1.0, 1.0, 1.0, 1.0, 1.0, 1.0, 1.0, 1.0, 1.0, 1.0, 1.0, 1.0])
me_icosphere_017.materials.append(mat_material)
me_icosphere_017.use_remesh_preserve_volume = False
me_icosphere_017.use_remesh_preserve_attributes = False
me_icosphere_017.use_mirror_vertex_groups = False
me_icosphere_017.update()
me_icosphere_016 = bpy.data.meshes.new('Icosphere.016')
me_icosphere_016.from_pydata([(0.07782, -0.1131, -0.1556), (0.07782, 0.1131, -0.1556), (-0.01837, 0.183, 0.03674), (-0.07782, -3.71e-08, 0.1556), (-0.01837, -0.183, 0.03674)], [], [(1, 2, 3, 4, 0)])
_ca = me_icosphere_016.color_attributes.new('Col', 'BYTE_COLOR', 'CORNER')
_ca.data.foreach_set('color', [1.0, 1.0, 1.0, 1.0, 1.0, 1.0, 1.0, 1.0, 1.0, 1.0, 1.0, 1.0, 1.0, 1.0, 1.0, 1.0, 1.0, 1.0, 1.0, 1.0])
me_icosphere_016.materials.append(mat_material)
me_icosphere_016.use_remesh_preserve_volume = False
me_icosphere_016.use_remesh_preserve_attributes = False
me_icosphere_016.use_mirror_vertex_groups = False
me_icosphere_016.update()
me_icosphere_015 = bpy.data.meshes.new('Icosphere.015')
me_icosphere_015.from_pydata([(-0.02445, -0.0984, -0.1637), (0.02629, 0.0809, -0.1701), (0.05878, 0.1809, 4.172e-07), (0.03805, 0.09398, 0.1637), (-0.02629, -0.0809, 0.1701), (-0.05878, -0.1809, 4.172e-07)], [], [(1, 2, 3, 4, 5, 0)])
_ca = me_icosphere_015.color_attributes.new('Col', 'BYTE_COLOR', 'CORNER')
_ca.data.foreach_set('color', [1.0, 1.0, 1.0, 1.0, 1.0, 1.0, 1.0, 1.0, 1.0, 1.0, 1.0, 1.0, 1.0, 1.0, 1.0, 1.0, 1.0, 1.0, 1.0, 1.0, 1.0, 1.0, 1.0, 1.0])
me_icosphere_015.materials.append(mat_material)
me_icosphere_015.use_remesh_preserve_volume = False
me_icosphere_015.use_remesh_preserve_attributes = False
me_icosphere_015.use_mirror_vertex_groups = False
me_icosphere_015.update()
me_icosphere_014 = bpy.data.meshes.new('Icosphere.014')
me_icosphere_014.from_pydata([(0.08603, -0.05367, -0.1637), (-0.06882, 0.05, -0.1701), (-0.1539, 0.1118, 4.172e-07), (-0.07762, 0.06524, 0.1637), (0.06882, -0.05, 0.1701), (0.1539, -0.1118, 4.172e-07)], [], [(1, 2, 3, 4, 5, 0)])
_ca = me_icosphere_014.color_attributes.new('Col', 'BYTE_COLOR', 'CORNER')
_ca.data.foreach_set('color', [1.0, 1.0, 1.0, 1.0, 1.0, 1.0, 1.0, 1.0, 1.0, 1.0, 1.0, 1.0, 1.0, 1.0, 1.0, 1.0, 1.0, 1.0, 1.0, 1.0, 1.0, 1.0, 1.0, 1.0])
me_icosphere_014.materials.append(mat_material)
me_icosphere_014.use_remesh_preserve_volume = False
me_icosphere_014.use_remesh_preserve_attributes = False
me_icosphere_014.use_mirror_vertex_groups = False
me_icosphere_014.update()
me_icosphere_013 = bpy.data.meshes.new('Icosphere.013')
me_icosphere_013.from_pydata([(0.1373, 0.0216, -0.1556), (-0.07782, 0.09149, -0.1556), (-0.174, 0.0216, 0.03674), (-0.01837, -0.09149, 0.1556), (0.174, -0.09149, 0.03674)], [], [(1, 2, 3, 4, 0)])
_ca = me_icosphere_013.color_attributes.new('Col', 'BYTE_COLOR', 'CORNER')
_ca.data.foreach_set('color', [1.0, 1.0, 1.0, 1.0, 1.0, 1.0, 1.0, 1.0, 1.0, 1.0, 1.0, 1.0, 1.0, 1.0, 1.0, 1.0, 1.0, 1.0, 1.0, 1.0])
me_icosphere_013.materials.append(mat_material)
me_icosphere_013.use_remesh_preserve_volume = False
me_icosphere_013.use_remesh_preserve_attributes = False
me_icosphere_013.use_mirror_vertex_groups = False
me_icosphere_013.update()
me_icosphere_012 = bpy.data.meshes.new('Icosphere.012')
me_icosphere_012.from_pydata([(0.03805, -0.09398, 0.1637), (0.05878, -0.1809, 4.172e-07), (0.02628, -0.0809, -0.1701), (-0.02446, 0.0984, -0.1637), (-0.05878, 0.1809, 4.172e-07), (-0.02629, 0.0809, 0.1701)], [], [(1, 2, 3, 4, 5, 0)])
_ca = me_icosphere_012.color_attributes.new('Col', 'BYTE_COLOR', 'CORNER')
_ca.data.foreach_set('color', [1.0, 1.0, 1.0, 1.0, 1.0, 1.0, 1.0, 1.0, 1.0, 1.0, 1.0, 1.0, 1.0, 1.0, 1.0, 1.0, 1.0, 1.0, 1.0, 1.0, 1.0, 1.0, 1.0, 1.0])
me_icosphere_012.materials.append(mat_material)
me_icosphere_012.use_remesh_preserve_volume = False
me_icosphere_012.use_remesh_preserve_attributes = False
me_icosphere_012.use_mirror_vertex_groups = False
me_icosphere_012.update()
me_icosphere_011 = bpy.data.meshes.new('Icosphere.011')
me_icosphere_011.from_pydata([(0.174, 4.101e-09, -2.384e-07), (0.04108, 0.183, 2.384e-07), (-0.174, 0.1131, 2.384e-07), (-0.174, -0.1131, 2.384e-07), (0.04108, -0.183, 2.384e-07)], [], [(1, 2, 3, 4, 0)])
_ca = me_icosphere_011.color_attributes.new('Col', 'BYTE_COLOR', 'CORNER')
_ca.data.foreach_set('color', [1.0, 1.0, 1.0, 1.0, 1.0, 1.0, 1.0, 1.0, 1.0, 1.0, 1.0, 1.0, 1.0, 1.0, 1.0, 1.0, 1.0, 1.0, 1.0, 1.0])
me_icosphere_011.materials.append(mat_material)
me_icosphere_011.use_remesh_preserve_volume = False
me_icosphere_011.use_remesh_preserve_attributes = False
me_icosphere_011.use_mirror_vertex_groups = False
me_icosphere_011.update()
me_icosphere_010 = bpy.data.meshes.new('Icosphere.010')
me_icosphere_010.from_pydata([(-0.07231, 0.1626, 0.04735), (0.1428, 0.09266, 0.04735), (0.1863, -0.04139, 0.007306), (0.05558, -0.1626, -0.04735), (-0.1518, -0.09518, -0.04735), (-0.1863, 0.07971, 0.007306)], [], [(5, 4, 3, 2, 1, 0)])
_ca = me_icosphere_010.color_attributes.new('Col', 'BYTE_COLOR', 'CORNER')
_ca.data.foreach_set('color', [1.0, 1.0, 1.0, 1.0, 1.0, 1.0, 1.0, 1.0, 1.0, 1.0, 1.0, 1.0, 1.0, 1.0, 1.0, 1.0, 1.0, 1.0, 1.0, 1.0, 1.0, 1.0, 1.0, 1.0])
me_icosphere_010.materials.append(mat_material)
me_icosphere_010.use_remesh_preserve_volume = False
me_icosphere_010.use_remesh_preserve_attributes = False
me_icosphere_010.use_mirror_vertex_groups = False
me_icosphere_010.update()
me_icosphere_009 = bpy.data.meshes.new('Icosphere.009')
me_icosphere_009.from_pydata([(-0.06464, 0.03613, -0.02137), (-0.1608, 0.106, 0.171), (-0.005186, 0.2191, -0.1403), (0.176, 0.05729, -0.2909), (0.09367, 0.2191, -0.2484), (0.1187, -0.1191, -0.1763), (-0.01894, -0.2191, 0.09897), (-0.009342, -0.09793, -0.04242), (-0.1117, -0.1517, 0.2845), (-0.176, 0.02317, 0.2909)], [], [(4, 3, 5, 7, 0, 2), (1, 0, 7, 6, 8, 9)])
_ca = me_icosphere_009.color_attributes.new('Col', 'BYTE_COLOR', 'CORNER')
_ca.data.foreach_set('color', [1.0, 1.0, 1.0, 1.0, 1.0, 1.0, 1.0, 1.0, 1.0, 1.0, 1.0, 1.0, 1.0, 1.0, 1.0, 1.0, 1.0, 1.0, 1.0, 1.0, 1.0, 1.0, 1.0, 1.0, 1.0, 1.0, 1.0, 1.0, 1.0, 1.0, 1.0, 1.0, 1.0, 1.0, 1.0, 1.0, 1.0, 1.0, 1.0, 1.0, 1.0, 1.0, 1.0, 1.0, 1.0, 1.0, 1.0, 1.0])
me_icosphere_009.materials.append(mat_material)
me_icosphere_009.use_remesh_preserve_volume = False
me_icosphere_009.use_remesh_preserve_attributes = False
me_icosphere_009.use_mirror_vertex_groups = False
me_icosphere_009.update()
me_icosphere_008 = bpy.data.meshes.new('Icosphere.008')
me_icosphere_008.from_pydata([(-0.0506, -0.06274, -0.02137), (-0.1468, -0.1326, 0.171), (-0.2062, 0.05034, -0.1403), (0.003629, 0.1727, -0.2909), (-0.1757, 0.1444, -0.2484), (0.1537, 0.06366, -0.1763), (0.2062, -0.09814, 0.09897), (0.09398, -0.05158, -0.04242), (0.1135, -0.1655, 0.2845), (-0.0727, -0.1727, 0.2909)], [], [(4, 3, 5, 7, 0, 2), (1, 0, 7, 6, 8, 9)])
_ca = me_icosphere_008.color_attributes.new('Col', 'BYTE_COLOR', 'CORNER')
_ca.data.foreach_set('color', [1.0, 1.0, 1.0, 1.0, 1.0, 1.0, 1.0, 1.0, 1.0, 1.0, 1.0, 1.0, 1.0, 1.0, 1.0, 1.0, 1.0, 1.0, 1.0, 1.0, 1.0, 1.0, 1.0, 1.0, 1.0, 1.0, 1.0, 1.0, 1.0, 1.0, 1.0, 1.0, 1.0, 1.0, 1.0, 1.0, 1.0, 1.0, 1.0, 1.0, 1.0, 1.0, 1.0, 1.0, 1.0, 1.0, 1.0, 1.0])
me_icosphere_008.materials.append(mat_material)
me_icosphere_008.use_remesh_preserve_volume = False
me_icosphere_008.use_remesh_preserve_attributes = False
me_icosphere_008.use_mirror_vertex_groups = False
me_icosphere_008.update()
me_icosphere_007 = bpy.data.meshes.new('Icosphere.007')
me_icosphere_007.from_pydata([(-0.07423, -0.06013, -0.1456), (-0.03749, -0.1732, 0.04677), (0.03881, 0.1732, -0.02528), (-0.04017, 0.08082, -0.1667), (0.07423, 0.0642, 0.1602), (0.02349, -0.1151, 0.1667)], [], [(1, 0, 3, 2, 4, 5)])
_ca = me_icosphere_007.color_attributes.new('Col', 'BYTE_COLOR', 'CORNER')
_ca.data.foreach_set('color', [1.0, 1.0, 1.0, 1.0, 1.0, 1.0, 1.0, 1.0, 1.0, 1.0, 1.0, 1.0, 1.0, 1.0, 1.0, 1.0, 1.0, 1.0, 1.0, 1.0, 1.0, 1.0, 1.0, 1.0])
me_icosphere_007.materials.append(mat_material)
me_icosphere_007.use_remesh_preserve_volume = False
me_icosphere_007.use_remesh_preserve_attributes = False
me_icosphere_007.use_mirror_vertex_groups = False
me_icosphere_007.update()
me_icosphere_006 = bpy.data.meshes.new('Icosphere.006')
me_icosphere_006.from_pydata([(0.1551, -0.25, -0.1572), (0.2881, -0.06703, -0.1572), (-0.2308, -0.08819, 0.04261), (-0.06064, -0.0882, -0.06254), (0.01419, -0.25, -0.1172), (0.06752, 0.08819, -0.06254), (0.01495, 0.25, 0.04261), (0.2445, 0.06703, -0.1172), (-0.1705, 0.25, 0.1572), (-0.2881, 0.0882, 0.1572)], [], [(1, 0, 4, 3, 5, 7), (6, 5, 3, 2, 9, 8)])
_ca = me_icosphere_006.color_attributes.new('Col', 'BYTE_COLOR', 'CORNER')
_ca.data.foreach_set('color', [1.0, 1.0, 1.0, 1.0, 1.0, 1.0, 1.0, 1.0, 1.0, 1.0, 1.0, 1.0, 1.0, 1.0, 1.0, 1.0, 1.0, 1.0, 1.0, 1.0, 1.0, 1.0, 1.0, 1.0, 1.0, 1.0, 1.0, 1.0, 1.0, 1.0, 1.0, 1.0, 1.0, 1.0, 1.0, 1.0, 1.0, 1.0, 1.0, 1.0, 1.0, 1.0, 1.0, 1.0, 1.0, 1.0, 1.0, 1.0])
me_icosphere_006.materials.append(mat_material)
me_icosphere_006.use_remesh_preserve_volume = False
me_icosphere_006.use_remesh_preserve_attributes = False
me_icosphere_006.use_mirror_vertex_groups = False
me_icosphere_006.update()
me_icosphere_005 = bpy.data.meshes.new('Icosphere.005')
me_icosphere_005.from_pydata([(-0.1428, 0.09266, -0.04735), (0.07231, 0.1626, -0.04735), (-0.05558, -0.1626, 0.04735), (-0.1863, -0.04139, -0.007306), (0.1518, -0.09518, 0.04735), (0.1863, 0.07971, -0.007306)], [], [(0, 1, 5, 4, 2, 3)])
_ca = me_icosphere_005.color_attributes.new('Col', 'BYTE_COLOR', 'CORNER')
_ca.data.foreach_set('color', [1.0, 1.0, 1.0, 1.0, 1.0, 1.0, 1.0, 1.0, 1.0, 1.0, 1.0, 1.0, 1.0, 1.0, 1.0, 1.0, 1.0, 1.0, 1.0, 1.0, 1.0, 1.0, 1.0, 1.0])
me_icosphere_005.materials.append(mat_material)
me_icosphere_005.use_remesh_preserve_volume = False
me_icosphere_005.use_remesh_preserve_attributes = False
me_icosphere_005.use_mirror_vertex_groups = False
me_icosphere_005.update()
me_icosphere_004 = bpy.data.meshes.new('Icosphere.004')
me_icosphere_004.from_pydata([(0.4935, 0.1945, 0.9481), (0.5683, 0.03269, 0.8934), (0.7384, 0.03269, 0.7883), (0.8208, 0.1945, 0.7458), (0.7384, 0.3563, 0.7883), (0.5683, 0.3563, 0.8934)], [], [(1, 2, 3, 4, 5, 0)])
_ca = me_icosphere_004.color_attributes.new('Col', 'BYTE_COLOR', 'CORNER')
_ca.data.foreach_set('color', [1.0, 1.0, 1.0, 1.0, 1.0, 1.0, 1.0, 1.0, 1.0, 1.0, 1.0, 1.0, 1.0, 1.0, 1.0, 1.0, 1.0, 1.0, 1.0, 1.0, 1.0, 1.0, 1.0, 1.0])
me_icosphere_004.materials.append(mat_material)
me_icosphere_004.use_remesh_preserve_volume = False
me_icosphere_004.use_remesh_preserve_attributes = False
me_icosphere_004.use_mirror_vertex_groups = False
me_icosphere_004.update()
me_icosphere_003 = bpy.data.meshes.new('Icosphere.003')
me_icosphere_003.from_pydata([(-0.118, -0.788, -0.6646), (-0.3331, -0.7181, -0.6646), (-0.133, -0.8209, -0.381), (-0.04391, -0.828, -0.5446), (-0.4166, -0.707, -0.5446), (-0.3403, -0.7535, -0.381), (0.2882, 0.828, 0.4623), (0.1088, 0.7997, 0.5048), (0.05626, 0.6379, 0.6099), (0.187, 0.5168, 0.6646), (0.364, 0.5379, 0.6099), (0.4166, 0.6997, 0.5048)], [], [(1, 0, 3, 2, 5, 4), (7, 8, 9, 10, 11, 6)])
_ca = me_icosphere_003.color_attributes.new('Col', 'BYTE_COLOR', 'CORNER')
_ca.data.foreach_set('color', [1.0, 1.0, 1.0, 1.0, 1.0, 1.0, 1.0, 1.0, 1.0, 1.0, 1.0, 1.0, 1.0, 1.0, 1.0, 1.0, 1.0, 1.0, 1.0, 1.0, 1.0, 1.0, 1.0, 1.0, 1.0, 1.0, 1.0, 1.0, 1.0, 1.0, 1.0, 1.0, 1.0, 1.0, 1.0, 1.0, 1.0, 1.0, 1.0, 1.0, 1.0, 1.0, 1.0, 1.0, 1.0, 1.0, 1.0, 1.0])
me_icosphere_003.materials.append(mat_material)
me_icosphere_003.use_remesh_preserve_volume = False
me_icosphere_003.use_remesh_preserve_attributes = False
me_icosphere_003.use_mirror_vertex_groups = False
me_icosphere_003.update()
me_icosphere_002 = bpy.data.meshes.new('Icosphere.002')
me_icosphere_002.from_pydata([(-0.3004, 0.1758, 0.2221), (-0.108, 0.1758, 0.1032), (0.2984, -0.07576, -0.3728), (0.3309, -0.1758, -0.2026), (0.08521, 0.1624, -0.2026), (0.1703, 0.1006, -0.3728), (0.2382, -0.1084, -0.01715), (0.1206, 0.05342, -0.01715), (0.002424, 0.08174, 0.1242), (-0.01701, -0.04658, 0.2581), (-0.2025, -0.04658, 0.3728), (-0.3309, 0.08174, 0.3303)], [], [(9, 8, 1, 0, 11, 10), (3, 2, 5, 4, 7, 6)])
_ca = me_icosphere_002.color_attributes.new('Col', 'BYTE_COLOR', 'CORNER')
_ca.data.foreach_set('color', [1.0, 1.0, 1.0, 1.0, 1.0, 1.0, 1.0, 1.0, 1.0, 1.0, 1.0, 1.0, 1.0, 1.0, 1.0, 1.0, 1.0, 1.0, 1.0, 1.0, 1.0, 1.0, 1.0, 1.0, 1.0, 1.0, 1.0, 1.0, 1.0, 1.0, 1.0, 1.0, 1.0, 1.0, 1.0, 1.0, 1.0, 1.0, 1.0, 1.0, 1.0, 1.0, 1.0, 1.0, 1.0, 1.0, 1.0, 1.0])
me_icosphere_002.materials.append(mat_material)
me_icosphere_002.use_remesh_preserve_volume = False
me_icosphere_002.use_remesh_preserve_attributes = False
me_icosphere_002.use_mirror_vertex_groups = False
me_icosphere_002.update()
me_icosphere_001 = bpy.data.meshes.new('Icosphere.001')
me_icosphere_001.from_pydata([(-0.183, -0.06524, -0.00376), (-0.1233, 0.05, -0.1376), (0.06694, 0.1118, -0.1376), (0.183, 0.05367, -0.00376), (0.1195, -0.05, 0.1376), (-0.0707, -0.1118, 0.1376)], [], [(1, 2, 3, 4, 5, 0)])
_ca = me_icosphere_001.color_attributes.new('Col', 'BYTE_COLOR', 'CORNER')
_ca.data.foreach_set('color', [1.0, 1.0, 1.0, 1.0, 1.0, 1.0, 1.0, 1.0, 1.0, 1.0, 1.0, 1.0, 1.0, 1.0, 1.0, 1.0, 1.0, 1.0, 1.0, 1.0, 1.0, 1.0, 1.0, 1.0])
me_icosphere_001.materials.append(mat_material)
me_icosphere_001.use_remesh_preserve_volume = False
me_icosphere_001.use_remesh_preserve_attributes = False
me_icosphere_001.use_mirror_vertex_groups = False
me_icosphere_001.update()
me_icosphere_000 = bpy.data.meshes.new('Icosphere.000')
me_icosphere_000.from_pydata([(0.1354, -0.0984, 0.1011), (-0.02629, -0.1809, 0.05865), (-0.1639, -0.0809, -0.04649), (-0.1294, 0.09398, -0.1011), (0.02629, 0.1809, -0.04649), (0.1639, 0.0809, 0.05866)], [], [(1, 2, 3, 4, 5, 0)])
_ca = me_icosphere_000.color_attributes.new('Col', 'BYTE_COLOR', 'CORNER')
_ca.data.foreach_set('color', [1.0, 1.0, 1.0, 1.0, 1.0, 1.0, 1.0, 1.0, 1.0, 1.0, 1.0, 1.0, 1.0, 1.0, 1.0, 1.0, 1.0, 1.0, 1.0, 1.0, 1.0, 1.0, 1.0, 1.0])
me_icosphere_000.materials.append(mat_material)
me_icosphere_000.use_remesh_preserve_volume = False
me_icosphere_000.use_remesh_preserve_attributes = False
me_icosphere_000.use_mirror_vertex_groups = False
me_icosphere_000.update()
me_cylinder = bpy.data.meshes.new('Cylinder')
me_cylinder.from_pydata([(0.0, 1.0, -1.0), (0.0, 1.0, 1.0), (0.1951, 0.9808, -1.0), (0.1951, 0.9808, 1.0), (0.3827, 0.9239, -1.0), (0.3827, 0.9239, 1.0), (0.5556, 0.8315, -1.0), (0.5556, 0.8315, 1.0), (0.7071, 0.7071, -1.0), (0.7071, 0.7071, 1.0), (0.8315, 0.5556, -1.0), (0.8315, 0.5556, 1.0), (0.9239, 0.3827, -1.0), (0.9239, 0.3827, 1.0), (0.9808, 0.1951, -1.0), (0.9808, 0.1951, 1.0), (1.0, 7.55e-08, -1.0), (1.0, 7.55e-08, 1.0), (0.9808, -0.1951, -1.0), (0.9808, -0.1951, 1.0), (0.9239, -0.3827, -1.0), (0.9239, -0.3827, 1.0), (0.8315, -0.5556, -1.0), (0.8315, -0.5556, 1.0), (0.7071, -0.7071, -1.0), (0.7071, -0.7071, 1.0), (0.5556, -0.8315, -1.0), (0.5556, -0.8315, 1.0), (0.3827, -0.9239, -1.0), (0.3827, -0.9239, 1.0), (0.1951, -0.9808, -1.0), (0.1951, -0.9808, 1.0), (-3.258e-07, -1.0, -1.0), (-3.258e-07, -1.0, 1.0), (-0.1951, -0.9808, -1.0), (-0.1951, -0.9808, 1.0), (-0.3827, -0.9239, -1.0), (-0.3827, -0.9239, 1.0), (-0.5556, -0.8315, -1.0), (-0.5556, -0.8315, 1.0), (-0.7071, -0.7071, -1.0), (-0.7071, -0.7071, 1.0), (-0.8315, -0.5556, -1.0), (-0.8315, -0.5556, 1.0), (-0.9239, -0.3827, -1.0), (-0.9239, -0.3827, 1.0), (-0.9808, -0.1951, -1.0), (-0.9808, -0.1951, 1.0), (-1.0, 9.656e-07, -1.0), (-1.0, 9.656e-07, 1.0), (-0.9808, 0.1951, -1.0), (-0.9808, 0.1951, 1.0), (-0.9239, 0.3827, -1.0), (-0.9239, 0.3827, 1.0), (-0.8315, 0.5556, -1.0), (-0.8315, 0.5556, 1.0), (-0.7071, 0.7071, -1.0), (-0.7071, 0.7071, 1.0), (-0.5556, 0.8315, -1.0), (-0.5556, 0.8315, 1.0), (-0.3827, 0.9239, -1.0), (-0.3827, 0.9239, 1.0), (-0.1951, 0.9808, -1.0), (-0.1951, 0.9808, 1.0)], [], [(0, 1, 3, 2), (2, 3, 5, 4), (4, 5, 7, 6), (6, 7, 9, 8), (8, 9, 11, 10), (10, 11, 13, 12), (12, 13, 15, 14), (14, 15, 17, 16), (16, 17, 19, 18), (18, 19, 21, 20), (20, 21, 23, 22), (22, 23, 25, 24), (24, 25, 27, 26), (26, 27, 29, 28), (28, 29, 31, 30), (30, 31, 33, 32), (32, 33, 35, 34), (34, 35, 37, 36), (36, 37, 39, 38), (38, 39, 41, 40), (40, 41, 43, 42), (42, 43, 45, 44), (44, 45, 47, 46), (46, 47, 49, 48), (48, 49, 51, 50), (50, 51, 53, 52), (52, 53, 55, 54), (54, 55, 57, 56), (56, 57, 59, 58), (58, 59, 61, 60), (3, 1, 63, 61, 59, 57, 55, 53, 51, 49, 47, 45, 43, 41, 39, 37, 35, 33, 31, 29, 27, 25, 23, 21, 19, 17, 15, 13, 11, 9, 7, 5), (60, 61, 63, 62), (62, 63, 1, 0), (0, 2, 4, 6, 8, 10, 12, 14, 16, 18, 20, 22, 24, 26, 28, 30, 32, 34, 36, 38, 40, 42, 44, 46, 48, 50, 52, 54, 56, 58, 60, 62)])
me_cylinder.materials.append(mat_material_001)
me_cylinder.use_remesh_preserve_volume = False
me_cylinder.use_remesh_preserve_attributes = False
me_cylinder.use_mirror_vertex_groups = False
me_cylinder.update()
me_plane_002 = bpy.data.meshes.new('Plane.002')
me_plane_002.from_pydata([(-1.0, -1.0, 0.0), (1.0, -1.0, 0.0), (-1.0, 1.0, 0.0), (1.0, 1.0, 0.0)], [], [(0, 1, 3, 2)])
me_plane_002.materials.append(mat_material_006)
me_plane_002.use_remesh_preserve_volume = False
me_plane_002.use_remesh_preserve_attributes = False
me_plane_002.use_mirror_vertex_groups = False
me_plane_002.update()
me_circle_001 = bpy.data.meshes.new('Circle.001')
me_circle_001.from_pydata([(0.0, 1.0, 0.0), (-0.1951, 0.9808, 0.0), (-0.3827, 0.9239, 0.0), (-0.5556, 0.8315, 0.0), (-0.7071, 0.7071, 0.0), (-0.8315, 0.5556, 0.0), (-0.9239, 0.3827, 0.0), (-0.9808, 0.1951, 0.0), (-1.0, 7.55e-08, 0.0), (-0.9808, -0.1951, 0.0), (-0.9239, -0.3827, 0.0), (-0.8315, -0.5556, 0.0), (-0.7071, -0.7071, 0.0), (-0.5556, -0.8315, 0.0), (-0.3827, -0.9239, 0.0), (-0.1951, -0.9808, 0.0), (3.258e-07, -1.0, 0.0), (0.1951, -0.9808, 0.0), (0.3827, -0.9239, 0.0), (0.5556, -0.8315, 0.0), (0.7071, -0.7071, 0.0), (0.8315, -0.5556, 0.0), (0.9239, -0.3827, 0.0), (0.9808, -0.1951, 0.0), (1.0, 9.656e-07, 0.0), (0.9808, 0.1951, 0.0), (0.9239, 0.3827, 0.0), (0.8315, 0.5556, 0.0), (0.7071, 0.7071, 0.0), (0.5556, 0.8315, 0.0), (0.3827, 0.9239, 0.0), (0.1951, 0.9808, 0.0)], [(1, 0), (2, 1), (3, 2), (4, 3), (5, 4), (6, 5), (7, 6), (8, 7), (9, 8), (10, 9), (11, 10), (12, 11), (13, 12), (14, 13), (15, 14), (16, 15), (17, 16), (18, 17), (19, 18), (20, 19), (21, 20), (22, 21), (23, 22), (24, 23), (25, 24), (26, 25), (27, 26), (28, 27), (29, 28), (30, 29), (31, 30), (0, 31)], [])
me_circle_001.use_remesh_preserve_volume = False
me_circle_001.use_remesh_preserve_attributes = False
me_circle_001.use_mirror_vertex_groups = False
me_circle_001.update()
me_plane_001 = bpy.data.meshes.new('Plane.001')
me_plane_001.from_pydata([(-1.0, -1.0, 0.0), (1.0, -1.0, 0.0), (-1.0, 1.0, 0.0), (1.0, 1.0, 0.0)], [], [(0, 1, 3, 2)])
_uv = me_plane_001.uv_layers.new(name='UVMap')
_uv.uv.foreach_set('vector', [7.505e-05, 7.499e-05, 0.9999, 7.499e-05, 0.9999, 0.5625, 7.499e-05, 0.5625])
me_plane_001.materials.append(mat_material_005)
me_plane_001.use_remesh_preserve_volume = False
me_plane_001.use_remesh_preserve_attributes = False
me_plane_001.use_mirror_vertex_groups = False
me_plane_001.update()
me_icosphere_216 = bpy.data.meshes.new('Icosphere.216')
me_icosphere_216.from_pydata([], [], [])
_ca = me_icosphere_216.color_attributes.new('Col', 'BYTE_COLOR', 'CORNER')
_ca.data.foreach_set('color', [])
me_icosphere_216.materials.append(mat_material)
me_icosphere_216.use_remesh_preserve_volume = False
me_icosphere_216.use_remesh_preserve_attributes = False
me_icosphere_216.use_mirror_vertex_groups = False
me_icosphere_216.update()
me_plane_003 = bpy.data.meshes.new('Plane.003')
me_plane_003.from_pydata([(-1.0, -1.0, 0.0), (1.0, -1.0, 0.0), (-1.0, 1.0, 0.0), (1.0, 1.0, 0.0)], [], [(0, 1, 3, 2)])
me_plane_003.materials.append(mat_material_009)
me_plane_003.use_remesh_preserve_volume = False
me_plane_003.use_remesh_preserve_attributes = False
me_plane_003.use_mirror_vertex_groups = False
me_plane_003.update()
me_plane_005 = bpy.data.meshes.new('Plane.005')
me_plane_005.from_pydata([(-1.0, -1.0, 0.0), (1.0, -1.0, 0.0), (-1.0, 1.0, 0.0), (1.0, 1.0, 0.0)], [], [(0, 1, 3, 2)])
me_plane_005.materials.append(mat_material_011)
me_plane_005.use_remesh_preserve_volume = False
me_plane_005.use_remesh_preserve_attributes = False
me_plane_005.use_mirror_vertex_groups = False
me_plane_005.update()
me_plane_004 = bpy.data.meshes.new('Plane.004')
me_plane_004.from_pydata([(-1.0, -1.0, 0.0), (1.0, -1.0, 0.0), (-1.0, 1.0, 0.0), (1.0, 1.0, 0.0)], [], [(0, 1, 3, 2)])
me_plane_004.materials.append(mat_material_010)
me_plane_004.use_remesh_preserve_volume = False
me_plane_004.use_remesh_preserve_attributes = False
me_plane_004.use_mirror_vertex_groups = False
me_plane_004.update()
me_plane_008 = bpy.data.meshes.new('Plane.008')
me_plane_008.from_pydata([(-1.0, -1.0, 0.0), (1.0, -1.0, 0.0), (-1.0, 1.0, 0.0), (1.0, 1.0, 0.0)], [], [(0, 1, 3, 2)])
me_plane_008.materials.append(mat_material_014)
me_plane_008.use_remesh_preserve_volume = False
me_plane_008.use_remesh_preserve_attributes = False
me_plane_008.use_mirror_vertex_groups = False
me_plane_008.update()
me_plane_007 = bpy.data.meshes.new('Plane.007')
me_plane_007.from_pydata([(-1.0, -1.0, 0.0), (1.0, -1.0, 0.0), (-1.0, 1.0, 0.0), (1.0, 1.0, 0.0)], [], [(0, 1, 3, 2)])
me_plane_007.materials.append(mat_material_013)
me_plane_007.use_remesh_preserve_volume = False
me_plane_007.use_remesh_preserve_attributes = False
me_plane_007.use_mirror_vertex_groups = False
me_plane_007.update()

# ---- objects
ob_icosphere_075 = bpy.data.objects.new('Icosphere.075', me_icosphere_227)
ob_icosphere_074 = bpy.data.objects.new('Icosphere.074', me_icosphere_226)
ob_icosphere_073 = bpy.data.objects.new('Icosphere.073', me_icosphere_225)
ob_icosphere_072 = bpy.data.objects.new('Icosphere.072', me_icosphere_224)
ob_icosphere_071 = bpy.data.objects.new('Icosphere.071', me_icosphere_223)
ob_icosphere_070 = bpy.data.objects.new('Icosphere.070', me_icosphere_222)
ob_icosphere_069 = bpy.data.objects.new('Icosphere.069', me_icosphere_221)
ob_icosphere_068 = bpy.data.objects.new('Icosphere.068', me_icosphere_220)
ob_icosphere_067 = bpy.data.objects.new('Icosphere.067', me_icosphere_219)
ob_icosphere_066 = bpy.data.objects.new('Icosphere.066', me_icosphere_218)
ob_icosphere_065 = bpy.data.objects.new('Icosphere.065', me_icosphere_217)
ob_icosphere_064 = bpy.data.objects.new('Icosphere.064', me_icosphere_063)
ob_icosphere_063 = bpy.data.objects.new('Icosphere.063', me_icosphere_062)
ob_icosphere_062 = bpy.data.objects.new('Icosphere.062', me_icosphere_061)
ob_icosphere_061 = bpy.data.objects.new('Icosphere.061', me_icosphere_060)
ob_icosphere_060 = bpy.data.objects.new('Icosphere.060', me_icosphere_059)
ob_icosphere_059 = bpy.data.objects.new('Icosphere.059', me_icosphere_058)
ob_icosphere_058 = bpy.data.objects.new('Icosphere.058', me_icosphere_057)
ob_icosphere_057 = bpy.data.objects.new('Icosphere.057', me_icosphere_056)
ob_icosphere_056 = bpy.data.objects.new('Icosphere.056', me_icosphere_055)
ob_icosphere_055 = bpy.data.objects.new('Icosphere.055', me_icosphere_054)
ob_icosphere_054 = bpy.data.objects.new('Icosphere.054', me_icosphere_053)
ob_icosphere_053 = bpy.data.objects.new('Icosphere.053', me_icosphere_052)
ob_icosphere_052 = bpy.data.objects.new('Icosphere.052', me_icosphere_051)
ob_icosphere_051 = bpy.data.objects.new('Icosphere.051', me_icosphere_050)
ob_icosphere_050 = bpy.data.objects.new('Icosphere.050', me_icosphere_049)
ob_icosphere_049 = bpy.data.objects.new('Icosphere.049', me_icosphere_048)
ob_icosphere_048 = bpy.data.objects.new('Icosphere.048', me_icosphere_047)
ob_icosphere_047 = bpy.data.objects.new('Icosphere.047', me_icosphere_046)
ob_icosphere_046 = bpy.data.objects.new('Icosphere.046', me_icosphere_045)
ob_icosphere_045 = bpy.data.objects.new('Icosphere.045', me_icosphere_044)
ob_icosphere_044 = bpy.data.objects.new('Icosphere.044', me_icosphere_043)
ob_icosphere_043 = bpy.data.objects.new('Icosphere.043', me_icosphere_042)
ob_icosphere_042 = bpy.data.objects.new('Icosphere.042', me_icosphere_041)
ob_icosphere_041 = bpy.data.objects.new('Icosphere.041', me_icosphere_040)
ob_icosphere_040 = bpy.data.objects.new('Icosphere.040', me_icosphere_039)
ob_icosphere_039 = bpy.data.objects.new('Icosphere.039', me_icosphere_038)
ob_icosphere_038 = bpy.data.objects.new('Icosphere.038', me_icosphere_037)
ob_icosphere_037 = bpy.data.objects.new('Icosphere.037', me_icosphere_036)
ob_icosphere_036 = bpy.data.objects.new('Icosphere.036', me_icosphere_035)
ob_icosphere_035 = bpy.data.objects.new('Icosphere.035', me_icosphere_034)
ob_icosphere_034 = bpy.data.objects.new('Icosphere.034', me_icosphere_033)
ob_icosphere_033 = bpy.data.objects.new('Icosphere.033', me_icosphere_032)
ob_icosphere_032 = bpy.data.objects.new('Icosphere.032', me_icosphere_031)
ob_icosphere_031 = bpy.data.objects.new('Icosphere.031', me_icosphere_030)
ob_icosphere_030 = bpy.data.objects.new('Icosphere.030', me_icosphere_029)
ob_icosphere_029 = bpy.data.objects.new('Icosphere.029', me_icosphere_028)
ob_icosphere_028 = bpy.data.objects.new('Icosphere.028', me_icosphere_027)
ob_icosphere_027 = bpy.data.objects.new('Icosphere.027', me_icosphere_026)
ob_icosphere_026 = bpy.data.objects.new('Icosphere.026', me_icosphere_025)
ob_icosphere_025 = bpy.data.objects.new('Icosphere.025', me_icosphere_024)
ob_icosphere_024 = bpy.data.objects.new('Icosphere.024', me_icosphere_023)
ob_icosphere_023 = bpy.data.objects.new('Icosphere.023', me_icosphere_022)
ob_icosphere_022 = bpy.data.objects.new('Icosphere.022', me_icosphere_021)
ob_icosphere_021 = bpy.data.objects.new('Icosphere.021', me_icosphere_020)
ob_icosphere_020 = bpy.data.objects.new('Icosphere.020', me_icosphere_019)
ob_icosphere_019 = bpy.data.objects.new('Icosphere.019', me_icosphere_018)
ob_icosphere_018 = bpy.data.objects.new('Icosphere.018', me_icosphere_017)
ob_icosphere_017 = bpy.data.objects.new('Icosphere.017', me_icosphere_016)
ob_icosphere_016 = bpy.data.objects.new('Icosphere.016', me_icosphere_015)
ob_icosphere_015 = bpy.data.objects.new('Icosphere.015', me_icosphere_014)
ob_icosphere_014 = bpy.data.objects.new('Icosphere.014', me_icosphere_013)
ob_icosphere_013 = bpy.data.objects.new('Icosphere.013', me_icosphere_012)
ob_icosphere_012 = bpy.data.objects.new('Icosphere.012', me_icosphere_011)
ob_icosphere_011 = bpy.data.objects.new('Icosphere.011', me_icosphere_010)
ob_icosphere_009 = bpy.data.objects.new('Icosphere.009', me_icosphere_009)
ob_icosphere_008 = bpy.data.objects.new('Icosphere.008', me_icosphere_008)
ob_icosphere_007 = bpy.data.objects.new('Icosphere.007', me_icosphere_007)
ob_icosphere_006 = bpy.data.objects.new('Icosphere.006', me_icosphere_006)
ob_icosphere_005 = bpy.data.objects.new('Icosphere.005', me_icosphere_005)
ob_icosphere_004 = bpy.data.objects.new('Icosphere.004', me_icosphere_004)
ob_icosphere_003 = bpy.data.objects.new('Icosphere.003', me_icosphere_003)
ob_icosphere_002 = bpy.data.objects.new('Icosphere.002', me_icosphere_002)
ob_icosphere_001 = bpy.data.objects.new('Icosphere.001', me_icosphere_001)
ob_icosphere_000 = bpy.data.objects.new('Icosphere.000', me_icosphere_000)
ob_cylinder = bpy.data.objects.new('Cylinder', me_cylinder)
ob_plane_002 = bpy.data.objects.new('Plane.002', me_plane_002)
ob_circle = bpy.data.objects.new('Circle', me_circle_001)
ob_plane_001 = bpy.data.objects.new('Plane.001', me_plane_001)
ob_sun = bpy.data.objects.new('Sun', light_sun)
ob_camera = bpy.data.objects.new('Camera', cam_camera_001)
ob_icosphere_010 = bpy.data.objects.new('Icosphere.010', me_icosphere_216)
ob_sun_001 = bpy.data.objects.new('Sun.001', light_sun_001)
ob_plane_003 = bpy.data.objects.new('Plane.003', me_plane_003)
ob_plane_005 = bpy.data.objects.new('Plane.005', me_plane_005)
ob_plane_004 = bpy.data.objects.new('Plane.004', me_plane_004)
ob_plane_006 = bpy.data.objects.new('Plane.006', me_plane_008)
ob_plane_007 = bpy.data.objects.new('Plane.007', me_plane_007)

# ---- transforms, parenting, visibility, modifiers, constraints
ob_icosphere_075.location = (-0.07345, -0.1945, 1.642)
ob_icosphere_075.lineart.crease_threshold = 0.0
ob_icosphere_074.location = (-0.07345, -0.1945, 1.642)
ob_icosphere_074.lineart.crease_threshold = 0.0
ob_icosphere_073.location = (-0.07345, -0.1945, 1.642)
ob_icosphere_073.lineart.crease_threshold = 0.0
ob_icosphere_072.location = (-0.07345, -0.1945, 1.642)
ob_icosphere_072.lineart.crease_threshold = 0.0
ob_icosphere_071.location = (0.7441, -0.5399, 1.581)
ob_icosphere_071.lineart.crease_threshold = 0.0
ob_icosphere_070.location = (-0.3795, -0.7838, 1.793)
ob_icosphere_070.lineart.crease_threshold = 0.0
ob_icosphere_069.location = (-0.4649, 0.5468, 2.156)
ob_icosphere_069.lineart.crease_threshold = 0.0
ob_icosphere_068.location = (0.4578, -0.3309, 2.286)
ob_icosphere_068.lineart.crease_threshold = 0.0
ob_icosphere_067.location = (0.001279, 0.8848, 1.215)
ob_icosphere_067.lineart.crease_threshold = 0.0
ob_icosphere_066.location = (-0.2875, 0.8848, 1.403)
ob_icosphere_066.lineart.crease_threshold = 0.0
ob_icosphere_065.location = (-0.3708, 0.6112, 0.9342)
ob_icosphere_065.lineart.crease_threshold = 0.0
ob_icosphere_064.location = (-0.523, 0.7177, 1.215)
ob_icosphere_064.lineart.crease_threshold = 0.0
ob_icosphere_063.location = (-0.523, 0.7177, 1.215)
ob_icosphere_063.lineart.crease_threshold = 0.0
ob_icosphere_062.location = (0.9383, 1.056e-08, 0.965)
ob_icosphere_062.lineart.crease_threshold = 0.0
ob_icosphere_061.location = (-0.2989, -0.9548, 1.032)
ob_icosphere_061.lineart.crease_threshold = 0.0
ob_icosphere_060.location = (0.8008, -0.5685, 1.032)
ob_icosphere_060.lineart.crease_threshold = 0.0
ob_icosphere_059.location = (-0.1792, -0.5551, 0.6005)
ob_icosphere_059.lineart.crease_threshold = 0.0
ob_icosphere_058.location = (-0.7591, -0.5551, 0.965)
ob_icosphere_058.lineart.crease_threshold = 0.0
ob_icosphere_057.location = (-2.408e-09, -1.107, 1.545)
ob_icosphere_057.lineart.crease_threshold = 0.0
ob_icosphere_056.location = (0.6484, -0.8924, 1.545)
ob_icosphere_056.lineart.crease_threshold = 0.0
ob_icosphere_055.location = (-0.8008, -0.5685, 2.058)
ob_icosphere_055.lineart.crease_threshold = 0.0
ob_icosphere_054.location = (-0.6484, -0.8924, 1.545)
ob_icosphere_054.lineart.crease_threshold = 0.0
ob_icosphere_053.location = (-0.2918, -0.8924, 2.125)
ob_icosphere_053.lineart.crease_threshold = 0.0
ob_icosphere_052.location = (-0.01837, 1.056e-08, 0.4338)
ob_icosphere_052.lineart.crease_threshold = 0.0
ob_icosphere_051.location = (0.4692, 0.3409, 0.6005)
ob_icosphere_051.lineart.crease_threshold = 0.0
ob_icosphere_050.location = (-1.049, -0.3409, 1.545)
ob_icosphere_050.lineart.crease_threshold = 0.0
ob_icosphere_049.location = (0.8008, 0.5685, 1.032)
ob_icosphere_049.lineart.crease_threshold = 0.0
ob_icosphere_048.location = (-0.9383, 1.056e-08, 2.125)
ob_icosphere_048.lineart.crease_threshold = 0.0
ob_icosphere_047.location = (-0.8008, 0.5685, 2.058)
ob_icosphere_047.lineart.crease_threshold = 0.0
ob_icosphere_046.location = (-0.6484, 0.8924, 1.545)
ob_icosphere_046.lineart.crease_threshold = 0.0
ob_icosphere_045.location = (-3.221e-08, 1.107, 1.545)
ob_icosphere_045.lineart.crease_threshold = 0.0
ob_icosphere_044.location = (0.7591, 0.5551, 2.125)
ob_icosphere_044.lineart.crease_threshold = 0.0
ob_icosphere_043.location = (0.7591, -0.5551, 2.125)
ob_icosphere_043.lineart.crease_threshold = 0.0
ob_icosphere_042.location = (0.2989, -0.9548, 2.058)
ob_icosphere_042.lineart.crease_threshold = 0.0
ob_icosphere_041.location = (0.1792, -0.5551, 2.489)
ob_icosphere_041.lineart.crease_threshold = 0.0
ob_icosphere_040.location = (-1.049, 0.3409, 1.545)
ob_icosphere_040.lineart.crease_threshold = 0.0
ob_icosphere_039.location = (-0.9855, 1.056e-08, 1.032)
ob_icosphere_039.lineart.crease_threshold = 0.0
ob_icosphere_038.location = (0.174, -0.5399, 0.8041)
ob_icosphere_038.lineart.crease_threshold = 0.0
ob_icosphere_037.location = (0.847, 0.2756, 1.875)
ob_icosphere_037.lineart.crease_threshold = 0.0
ob_icosphere_036.location = (-0.521, 0.7192, 1.875)
ob_icosphere_036.lineart.crease_threshold = 0.0
ob_icosphere_035.location = (-0.8443, 0.2732, 1.875)
ob_icosphere_035.lineart.crease_threshold = 0.0
ob_icosphere_034.location = (-0.3795, -0.7838, 1.793)
ob_icosphere_034.lineart.crease_threshold = 0.0
ob_icosphere_033.location = (0.3708, -0.6112, 2.156)
ob_icosphere_033.lineart.crease_threshold = 0.0
ob_icosphere_032.location = (0.7527, 0.5468, 1.403)
ob_icosphere_032.lineart.crease_threshold = 0.0
ob_icosphere_031.location = (-0.05473, 0.7177, 0.9342)
ob_icosphere_031.lineart.crease_threshold = 0.0
ob_icosphere_030.location = (-0.6986, 0.1691, 0.9342)
ob_icosphere_030.lineart.crease_threshold = 0.0
ob_icosphere_029.location = (-0.9331, -4.344e-09, 1.403)
ob_icosphere_029.lineart.crease_threshold = 0.0
ob_icosphere_028.location = (0.7441, -0.5399, 1.581)
ob_icosphere_028.lineart.crease_threshold = 0.0
ob_icosphere_027.location = (0.6693, -0.2732, 0.9342)
ob_icosphere_027.lineart.crease_threshold = 0.0
ob_icosphere_026.location = (0.1612, 0.1211, 0.6469)
ob_icosphere_026.lineart.crease_threshold = 0.0
ob_icosphere_025.location = (-0.4692, -0.3409, 2.489)
ob_icosphere_025.lineart.crease_threshold = 0.0
ob_icosphere_024.location = (-0.5837, 1.056e-08, 0.6005)
ob_icosphere_024.lineart.crease_threshold = 0.0
ob_icosphere_023.location = (-0.2989, 0.9548, 1.032)
ob_icosphere_023.lineart.crease_threshold = 0.0
ob_icosphere_022.location = (-0.1792, 0.5551, 0.6005)
ob_icosphere_022.lineart.crease_threshold = 0.0
ob_icosphere_021.location = (-0.7591, 0.5551, 0.965)
ob_icosphere_021.lineart.crease_threshold = 0.0
ob_icosphere_020.location = (0.2918, 0.8924, 0.965)
ob_icosphere_020.lineart.crease_threshold = 0.0
ob_icosphere_019.location = (-0.4692, 0.3409, 2.489)
ob_icosphere_019.lineart.crease_threshold = 0.0
ob_icosphere_018.location = (-0.2918, 0.8924, 2.125)
ob_icosphere_018.lineart.crease_threshold = 0.0
ob_icosphere_017.location = (0.9855, 4.036e-08, 2.058)
ob_icosphere_017.lineart.crease_threshold = 0.0
ob_icosphere_016.location = (1.049, -0.3409, 1.545)
ob_icosphere_016.lineart.crease_threshold = 0.0
ob_icosphere_015.location = (0.6484, 0.8924, 1.545)
ob_icosphere_015.lineart.crease_threshold = 0.0
ob_icosphere_014.location = (0.2989, 0.9548, 2.058)
ob_icosphere_014.lineart.crease_threshold = 0.0
ob_icosphere_013.location = (1.049, 0.3409, 1.545)
ob_icosphere_013.lineart.crease_threshold = 0.0
ob_icosphere_012.location = (0.01837, -4.344e-09, 2.656)
ob_icosphere_012.lineart.crease_threshold = 0.0
ob_icosphere_011.location = (-0.08334, -0.2756, 2.443)
ob_icosphere_011.lineart.crease_threshold = 0.0
ob_icosphere_009.location = (-0.7543, -0.2191, 1.09)
ob_icosphere_009.lineart.crease_threshold = 0.0
ob_icosphere_008.location = (-0.02845, -0.7727, 1.09)
ob_icosphere_008.lineart.crease_threshold = 0.0
ob_icosphere_007.location = (0.8443, -0.2732, 1.215)
ob_icosphere_007.lineart.crease_threshold = 0.0
ob_icosphere_006.location = (-0.3475, 0.25, 0.7568)
ob_icosphere_006.lineart.crease_threshold = 0.0
ob_icosphere_005.location = (0.08334, -0.2756, 0.6469)
ob_icosphere_005.lineart.crease_threshold = 0.0
ob_icosphere_004.location = (-0.07345, -0.1945, 1.642)
ob_icosphere_004.lineart.crease_threshold = 0.0
ob_icosphere_003.location = (-0.05723, -0.1173, 1.926)
ob_icosphere_003.lineart.crease_threshold = 0.0
ob_icosphere_002.location = (0.5351, 0.5466, 1.918)
ob_icosphere_002.lineart.crease_threshold = 0.0
ob_icosphere_001.location = (0.2918, -0.8924, 0.965)
ob_icosphere_001.lineart.crease_threshold = 0.0
ob_icosphere_000.location = (0.4692, -0.3409, 0.6005)
ob_icosphere_000.lineart.crease_threshold = 0.0
ob_cylinder.location = (0.0, 0.0, 1.391)
ob_cylinder.scale = (0.8747, 0.8747, 0.005326)
ob_cylinder.hide_select = True
ob_cylinder.lineart.crease_threshold = 0.0
ob_plane_002.location = (-8.327, 0.2867, 0.1068)
ob_plane_002.rotation_euler = (0.0, 1.103, 0.0)
ob_plane_002.scale = (6.896, 6.896, 6.896)
ob_plane_002.hide_viewport = True
ob_plane_002.hide_select = True
ob_plane_002.hide_render = True
ob_plane_002.lineart.crease_threshold = 0.0
ob_circle.location = (-0.4523, 2.415, 2.617)
ob_circle.hide_select = True
ob_circle.lineart.crease_threshold = 0.0
ob_plane_001.location = (0.4801, -3.032, 2.803)
ob_plane_001.rotation_euler = (1.3, -0.0, 0.0)
ob_plane_001.scale = (10.48, 10.48, 10.48)
ob_plane_001.hide_select = True
ob_plane_001.lineart.crease_threshold = 0.0
ob_sun.location = (-2.777, -0.09913, 13.11)
ob_sun.rotation_euler = (0.1815, -0.7173, -0.04538)
ob_sun.hide_select = True
ob_sun.lineart.crease_threshold = 0.0
ob_camera.location = (0.0, 0.0, 2.915)
ob_camera.hide_select = True
ob_camera.lineart.crease_threshold = 0.0
ob_icosphere_010.location = (0.4692, -0.3409, 0.6005)
ob_icosphere_010.lineart.crease_threshold = 0.0
ob_sun_001.location = (-2.777, -0.7858, 4.114)
ob_sun_001.rotation_euler = (0.1815, -0.7173, -0.04538)
ob_sun_001.hide_select = True
ob_sun_001.lineart.crease_threshold = 0.0
ob_plane_003.location = (7.174, 0.2867, -0.9402)
ob_plane_003.rotation_euler = (-0.0, 1.749, -0.0)
ob_plane_003.scale = (6.896, 6.896, 6.896)
ob_plane_003.hide_viewport = True
ob_plane_003.hide_select = True
ob_plane_003.hide_render = True
ob_plane_003.lineart.crease_threshold = 0.0
ob_plane_005.location = (-0.5765, -8.461, 0.1068)
ob_plane_005.rotation_euler = (0.0, 1.103, 1.571)
ob_plane_005.scale = (6.896, 6.896, 6.896)
ob_plane_005.hide_viewport = True
ob_plane_005.hide_select = True
ob_plane_005.hide_render = True
ob_plane_005.lineart.crease_threshold = 0.0
ob_plane_004.location = (-0.5765, 8.037, -0.9402)
ob_plane_004.rotation_euler = (-0.0, 1.749, 1.571)
ob_plane_004.scale = (6.896, 6.896, 6.896)
ob_plane_004.hide_viewport = True
ob_plane_004.hide_select = True
ob_plane_004.hide_render = True
ob_plane_004.lineart.crease_threshold = 0.0
ob_plane_006.location = (-0.1697, 0.0, -0.4141)
ob_plane_006.rotation_euler = (-0.0, 3.142, -0.0)
ob_plane_006.scale = (10.0, 10.0, 1.0)
ob_plane_006.hide_select = True
ob_plane_006.lineart.crease_threshold = 0.0
ob_plane_007.location = (0.0, 0.2867, -0.4858)
ob_plane_007.scale = (15.26, 15.26, 15.26)
ob_plane_007.hide_select = True
ob_plane_007.lineart.crease_threshold = 0.0

# ---- collection membership
col_collection_1.objects.link(ob_icosphere_075)
col_collection_1.objects.link(ob_icosphere_074)
col_collection_1.objects.link(ob_icosphere_073)
col_collection_1.objects.link(ob_icosphere_072)
col_collection_1.objects.link(ob_icosphere_071)
col_collection_1.objects.link(ob_icosphere_070)
col_collection_1.objects.link(ob_icosphere_069)
col_collection_1.objects.link(ob_icosphere_068)
col_collection_1.objects.link(ob_icosphere_067)
col_collection_1.objects.link(ob_icosphere_066)
col_collection_1.objects.link(ob_icosphere_065)
col_collection_1.objects.link(ob_icosphere_064)
col_collection_1.objects.link(ob_icosphere_063)
col_collection_1.objects.link(ob_icosphere_062)
col_collection_1.objects.link(ob_icosphere_061)
col_collection_1.objects.link(ob_icosphere_060)
col_collection_1.objects.link(ob_icosphere_059)
col_collection_1.objects.link(ob_icosphere_058)
col_collection_1.objects.link(ob_icosphere_057)
col_collection_1.objects.link(ob_icosphere_056)
col_collection_1.objects.link(ob_icosphere_055)
col_collection_1.objects.link(ob_icosphere_054)
col_collection_1.objects.link(ob_icosphere_053)
col_collection_1.objects.link(ob_icosphere_052)
col_collection_1.objects.link(ob_icosphere_051)
col_collection_1.objects.link(ob_icosphere_050)
col_collection_1.objects.link(ob_icosphere_049)
col_collection_1.objects.link(ob_icosphere_048)
col_collection_1.objects.link(ob_icosphere_047)
col_collection_1.objects.link(ob_icosphere_046)
col_collection_1.objects.link(ob_icosphere_045)
col_collection_1.objects.link(ob_icosphere_044)
col_collection_1.objects.link(ob_icosphere_043)
col_collection_1.objects.link(ob_icosphere_042)
col_collection_1.objects.link(ob_icosphere_041)
col_collection_1.objects.link(ob_icosphere_040)
col_collection_1.objects.link(ob_icosphere_039)
col_collection_1.objects.link(ob_icosphere_038)
col_collection_1.objects.link(ob_icosphere_037)
col_collection_1.objects.link(ob_icosphere_036)
col_collection_1.objects.link(ob_icosphere_035)
col_collection_1.objects.link(ob_icosphere_034)
col_collection_1.objects.link(ob_icosphere_033)
col_collection_1.objects.link(ob_icosphere_032)
col_collection_1.objects.link(ob_icosphere_031)
col_collection_1.objects.link(ob_icosphere_030)
col_collection_1.objects.link(ob_icosphere_029)
col_collection_1.objects.link(ob_icosphere_028)
col_collection_1.objects.link(ob_icosphere_027)
col_collection_1.objects.link(ob_icosphere_026)
col_collection_1.objects.link(ob_icosphere_025)
col_collection_1.objects.link(ob_icosphere_024)
col_collection_1.objects.link(ob_icosphere_023)
col_collection_1.objects.link(ob_icosphere_022)
col_collection_1.objects.link(ob_icosphere_021)
col_collection_1.objects.link(ob_icosphere_020)
col_collection_1.objects.link(ob_icosphere_019)
col_collection_1.objects.link(ob_icosphere_018)
col_collection_1.objects.link(ob_icosphere_017)
col_collection_1.objects.link(ob_icosphere_016)
col_collection_1.objects.link(ob_icosphere_015)
col_collection_1.objects.link(ob_icosphere_014)
col_collection_1.objects.link(ob_icosphere_013)
col_collection_1.objects.link(ob_icosphere_012)
col_collection_1.objects.link(ob_icosphere_011)
col_collection_1.objects.link(ob_icosphere_009)
col_collection_1.objects.link(ob_icosphere_008)
col_collection_1.objects.link(ob_icosphere_007)
col_collection_1.objects.link(ob_icosphere_006)
col_collection_1.objects.link(ob_icosphere_005)
col_collection_1.objects.link(ob_icosphere_004)
col_collection_1.objects.link(ob_icosphere_003)
col_collection_1.objects.link(ob_icosphere_002)
col_collection_1.objects.link(ob_icosphere_001)
col_collection_1.objects.link(ob_icosphere_000)
col_collection_1.objects.link(ob_cylinder)
col_collection_1.objects.link(ob_plane_002)
col_collection_1.objects.link(ob_circle)
col_collection_1.objects.link(ob_plane_001)
col_collection_1.objects.link(ob_sun)
col_collection_1.objects.link(ob_camera)
col_collection_1.objects.link(ob_icosphere_010)
col_collection_1.objects.link(ob_sun_001)
col_collection_1.objects.link(ob_plane_003)
col_collection_1.objects.link(ob_plane_005)
col_collection_1.objects.link(ob_plane_004)
col_collection_1.objects.link(ob_plane_006)
col_collection_2.objects.link(ob_plane_007)

# ---- scene / render settings (as saved in the file)
scene.camera = ob_camera
scene.frame_start = 1; scene.frame_end = 36; scene.frame_set(1)
scene.render.engine = 'CYCLES'
scene.render.resolution_x = 1000
scene.render.resolution_y = 1000
scene.render.dither_intensity = 0.0
scene.render.film_transparent = True
scene.cycles.use_denoising = False
scene.cycles.samples = 256
scene.cycles.sampling_pattern = 'TABULATED_SOBOL'
scene.cycles.use_adaptive_sampling = False
scene.cycles.use_light_tree = False
scene.cycles.blur_glossy = 0.0
scene.cycles.sample_clamp_indirect = 0.0
scene.view_settings.view_transform = 'Standard'
bpy.context.view_layer.update()

